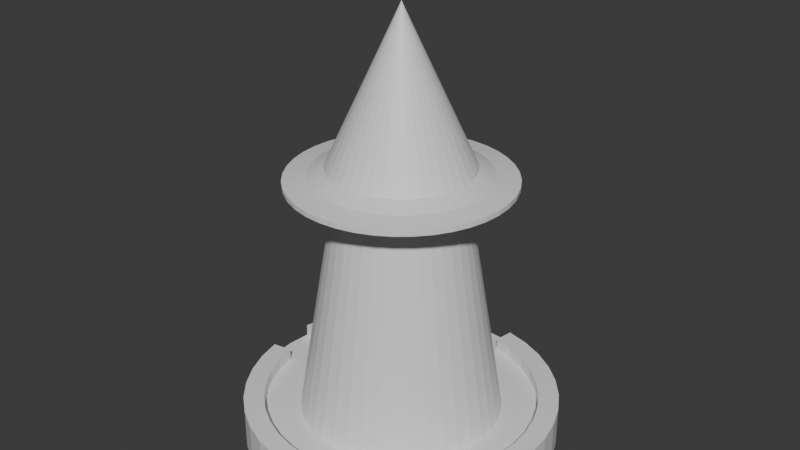 # Source: main_tower.blend  (saved by Blender 4.2.66; exported with 4.5.12 LTS)
import bpy
from mathutils import Matrix  # noqa: F401  (used for matrix-valued properties, if any)

bpy.ops.wm.read_factory_settings(use_empty=True)
scene = bpy.context.scene
scene.name = 'Scene'

# ---- collections
col_collection = bpy.data.collections.new('Collection'); scene.collection.children.link(col_collection)

# ---- materials (node trees are filled in below, after node groups)
mat_material_001 = bpy.data.materials.new('Material.001')

# ---- material node trees
mat_material_001.use_nodes = True; mat_material_001.node_tree.nodes.clear()
_N = mat_material_001.node_tree.nodes; _L = mat_material_001.node_tree.links
n0 = _N.new('ShaderNodeBsdfPrincipled'); n0.name = 'Principled BSDF'; n0.location = (100, 308)
n1 = _N.new('ShaderNodeOutputMaterial'); n1.name = 'Material Output'; n1.location = (390, 308)
_L.new(n0.outputs[0], n1.inputs[0])
n1.is_active_output = True

# ---- world
world_world = bpy.data.worlds.new('World'); scene.world = world_world
world_world.use_nodes = True; world_world.node_tree.nodes.clear()
_N = world_world.node_tree.nodes; _L = world_world.node_tree.links
n0 = _N.new('ShaderNodeOutputWorld'); n0.name = 'World Output'; n0.location = (300, 300)
n1 = _N.new('ShaderNodeBackground'); n1.name = 'Background'; n1.location = (10, 300)
n1.inputs[0].default_value = (0.05088, 0.05088, 0.05088, 1.0)
_L.new(n1.outputs[0], n0.inputs[0])
n0.is_active_output = True
world_world.color = (0.05088, 0.05088, 0.05088)
world_world.sun_shadow_jitter_overblur = 0.0

# ---- meshes
me_cone = bpy.data.meshes.new('Cone')
me_cone.from_pydata([(-0.1268, 0.8004, 0.1778), (-0.1268, 0.8004, 0.02235), (-0.2504, 0.7708, 0.1778), (-0.2504, 0.7708, 0.02235), (-0.3679, 0.7221, 0.1778), (-0.3679, 0.7221, 0.02235), (-0.4763, 0.6556, 0.1778), (-0.4763, 0.6556, 0.02235), (-0.5731, 0.5731, 0.1778), (-0.5731, 0.5731, 0.02235), (-0.6556, 0.4764, 0.1778), (-0.6556, 0.4764, 0.02235), (-0.7221, 0.3679, 0.1778), (-0.7221, 0.3679, 0.02235), (-0.7708, 0.2504, 0.1778), (-0.7708, 0.2504, 0.02235), (-0.8004, 0.1268, 0.1778), (-0.8004, 0.1268, 0.02235), (-0.8104, 9.345e-08, 0.1778), (-0.8104, 9.345e-08, 0.02235), (-0.8004, -0.1268, 0.1778), (-0.8004, -0.1268, 0.02235), (-0.7708, -0.2504, 0.1778), (-0.7708, -0.2504, 0.02235), (-0.7221, -0.3679, 0.1778), (-0.7221, -0.3679, 0.02235), (-0.6556, -0.4764, 0.1778), (-0.6556, -0.4764, 0.02235), (-0.5731, -0.5731, 0.1778), (-0.5731, -0.5731, 0.02235), (-0.4763, -0.6556, 0.1778), (-0.4763, -0.6556, 0.02235), (-0.3679, -0.7221, 0.1778), (-0.3679, -0.7221, 0.02235), (-0.2504, -0.7708, 0.1778), (-0.2504, -0.7708, 0.02235), (-0.1268, -0.8004, 0.1778), (-0.1268, -0.8004, 0.02235), (9.272e-07, -0.8104, 0.1778), (9.272e-07, -0.8104, 0.02235), (0.1268, -0.8004, 0.1778), (0.1268, -0.8004, 0.02235), (0.2504, -0.7708, 0.1778), (0.2504, -0.7708, 0.02235), (0.3679, -0.7221, 0.1778), (0.3679, -0.7221, 0.02235), (0.4764, -0.6556, 0.1778), (0.4764, -0.6556, 0.02235), (0.5731, -0.5731, 0.1778), (0.5731, -0.5731, 0.02235), (0.6556, -0.4764, 0.1778), (0.6556, -0.4764, 0.02235), (0.7221, -0.3679, 0.1778), (0.7221, -0.3679, 0.02235), (0.7708, -0.2504, 0.1778), (0.7708, -0.2504, 0.02235), (0.8004, -0.1268, 0.1778), (0.8004, -0.1268, 0.02235), (0.8104, 9.345e-08, 0.1778), (0.8104, 9.345e-08, 0.02235), (0.8004, 0.1268, 0.1778), (0.8004, 0.1268, 0.02235), (0.7708, 0.2504, 0.1778), (0.7708, 0.2504, 0.02235), (0.7221, 0.3679, 0.1778), (0.7221, 0.3679, 0.02235), (0.6556, 0.4764, 0.1778), (0.6556, 0.4764, 0.02235), (0.5731, 0.5731, 0.1778), (0.5731, 0.5731, 0.02235), (0.4764, 0.6556, 0.1778), (0.4764, 0.6556, 0.02235), (0.3679, 0.7221, 0.1778), (0.3679, 0.7221, 0.02235), (0.2504, 0.7708, 0.1778), (0.2504, 0.7708, 0.02235), (0.1268, 0.8004, 0.1778), (0.1268, 0.8004, 0.02235), (9.272e-07, 0.8104, 0.1778), (9.272e-07, 0.8104, 0.02235), (9.257e-07, 0.7056, 0.1778), (-0.1104, 0.697, 0.1778), (-0.2181, 0.6711, 0.1778), (-0.3204, 0.6287, 0.1778), (-0.4148, 0.5709, 0.1778), (-0.499, 0.499, 0.1778), (-0.5709, 0.4148, 0.1778), (-0.6287, 0.3204, 0.1778), (-0.6711, 0.2181, 0.1778), (-0.6969, 0.1104, 0.1778), (-0.7056, 9.023e-08, 0.1778), (-0.6969, -0.1104, 0.1778), (-0.6711, -0.2181, 0.1778), (-0.6287, -0.3204, 0.1778), (-0.5709, -0.4148, 0.1778), (-0.499, -0.499, 0.1778), (-0.4148, -0.5709, 0.1778), (-0.3204, -0.6287, 0.1778), (-0.2181, -0.6711, 0.1778), (-0.1104, -0.697, 0.1778), (9.257e-07, -0.7056, 0.1778), (0.1104, -0.697, 0.1778), (0.2181, -0.6711, 0.1778), (0.3204, -0.6287, 0.1778), (0.4148, -0.5709, 0.1778), (0.499, -0.499, 0.1778), (0.5709, -0.4148, 0.1778), (0.6287, -0.3204, 0.1778), (0.6711, -0.2181, 0.1778), (0.697, -0.1104, 0.1778), (0.7056, 9.023e-08, 0.1778), (0.697, 0.1104, 0.1778), (0.6711, 0.2181, 0.1778), (0.6287, 0.3204, 0.1778), (0.5709, 0.4148, 0.1778), (0.499, 0.499, 0.1778), (0.4148, 0.5709, 0.1778), (0.3204, 0.6287, 0.1778), (0.2181, 0.6711, 0.1778), (0.1104, 0.697, 0.1778), (0.1453, -0.4471, 0.4812), (-0.1268, 0.8004, 0.2399), (-0.2504, 0.7708, 0.2399), (-0.3679, 0.7221, 0.2399), (-0.4763, 0.6556, 0.2399), (-0.5731, 0.5731, 0.2399), (-0.6556, 0.4764, 0.2399), (-0.7221, 0.3679, 0.2399), (-0.7708, 0.2504, 0.2399), (-0.8004, 0.1268, 0.2399), (0.3324, 0.3324, 0.4812), (-0.8004, -0.1268, 0.2399), (-0.7708, -0.2504, 0.2399), (-0.7221, -0.3679, 0.2399), (-0.6556, -0.4764, 0.2399), (-0.5731, -0.5731, 0.2399), (-0.4763, -0.6556, 0.2399), (-0.3679, -0.7221, 0.2399), (-0.2504, -0.7708, 0.2399), (-0.1268, -0.8004, 0.2399), (9.272e-07, -0.8104, 0.2399), (0.1268, -0.8004, 0.2399), (0.2504, -0.7708, 0.2399), (0.3679, -0.7221, 0.2399), (0.4764, -0.6556, 0.2399), (0.5731, -0.5731, 0.2399), (0.6556, -0.4764, 0.2399), (0.7221, -0.3679, 0.2399), (0.7708, -0.2504, 0.2399), (0.8004, -0.1268, 0.2399), (0.8104, 9.345e-08, 0.2399), (0.8004, 0.1268, 0.2399), (0.7708, 0.2504, 0.2399), (0.7221, 0.3679, 0.2399), (0.6556, 0.4764, 0.2399), (0.5731, 0.5731, 0.2399), (0.4764, 0.6556, 0.2399), (0.3679, 0.7221, 0.2399), (0.2504, 0.7708, 0.2399), (0.1268, 0.8004, 0.2399), (0.2134, -0.4188, 0.4812), (-0.1104, 0.697, 0.2399), (-0.2181, 0.6711, 0.2399), (-0.3204, 0.6287, 0.2399), (-0.4148, 0.5709, 0.2399), (-0.499, 0.499, 0.2399), (-0.5709, 0.4148, 0.2399), (-0.6287, 0.3204, 0.2399), (-0.6711, 0.2181, 0.2399), (-0.6969, 0.1104, 0.2399), (0.2763, 0.3803, 0.4812), (-0.6969, -0.1104, 0.2399), (-0.6711, -0.2181, 0.2399), (-0.6287, -0.3204, 0.2399), (-0.5709, -0.4148, 0.2399), (-0.499, -0.499, 0.2399), (-0.4148, -0.5709, 0.2399), (-0.3204, -0.6287, 0.2399), (-0.2181, -0.6711, 0.2399), (-0.1104, -0.697, 0.2399), (9.257e-07, -0.7056, 0.2399), (0.1104, -0.697, 0.2399), (0.2181, -0.6711, 0.2399), (0.3204, -0.6287, 0.2399), (0.4148, -0.5709, 0.2399), (0.499, -0.499, 0.2399), (0.5709, -0.4148, 0.2399), (0.6287, -0.3204, 0.2399), (0.6711, -0.2181, 0.2399), (0.697, -0.1104, 0.2399), (0.7056, 9.023e-08, 0.2399), (0.697, 0.1104, 0.2399), (0.6711, 0.2181, 0.2399), (0.6287, 0.3204, 0.2399), (0.5709, 0.4148, 0.2399), (0.499, 0.499, 0.2399), (0.4148, 0.5709, 0.2399), (0.3204, 0.6287, 0.2399), (0.2181, 0.6711, 0.2399), (0.1104, 0.697, 0.2399), (9.282e-07, 0.5667, 0.1778), (-0.08865, 0.5597, 0.1778), (-0.1751, 0.539, 0.1778), (-0.2573, 0.505, 0.1778), (-0.3331, 0.4585, 0.1778), (-0.4007, 0.4007, 0.1778), (-0.4585, 0.3331, 0.1778), (-0.505, 0.2573, 0.1778), (-0.539, 0.1751, 0.1778), (-0.5597, 0.08866, 0.1778), (-0.5667, 9.153e-08, 0.1778), (-0.5597, -0.08866, 0.1778), (-0.539, -0.1751, 0.1778), (-0.505, -0.2573, 0.1778), (-0.4585, -0.3331, 0.1778), (-0.4007, -0.4007, 0.1778), (-0.3331, -0.4585, 0.1778), (-0.2573, -0.505, 0.1778), (-0.1751, -0.539, 0.1778), (-0.08865, -0.5597, 0.1778), (9.282e-07, -0.5667, 0.1778), (0.08866, -0.5597, 0.1778), (0.1751, -0.539, 0.1778), (0.2573, -0.505, 0.1778), (0.3331, -0.4585, 0.1778), (0.4007, -0.4007, 0.1778), (0.4585, -0.3331, 0.1778), (0.505, -0.2573, 0.1778), (0.539, -0.1751, 0.1778), (0.5597, -0.08866, 0.1778), (0.5667, 9.153e-08, 0.1778), (0.5597, 0.08866, 0.1778), (0.539, 0.1751, 0.1778), (0.505, 0.2573, 0.1778), (0.4585, 0.3331, 0.1778), (0.4007, 0.4007, 0.1778), (0.3331, 0.4585, 0.1778), (0.2573, 0.505, 0.1778), (0.1751, 0.539, 0.1778), (0.08866, 0.5597, 0.1778), (9.289e-07, 0.5205, 0.1778), (-0.08142, 0.5141, 0.1778), (-0.1608, 0.495, 0.1778), (-0.2363, 0.4638, 0.1778), (-0.3059, 0.4211, 0.1778), (-0.368, 0.368, 0.1778), (-0.4211, 0.3059, 0.1778), (-0.4638, 0.2363, 0.1778), (-0.495, 0.1608, 0.1778), (-0.5141, 0.08142, 0.1778), (-0.5205, 9.063e-08, 0.1778), (-0.5141, -0.08142, 0.1778), (-0.495, -0.1608, 0.1778), (-0.4638, -0.2363, 0.1778), (-0.4211, -0.3059, 0.1778), (-0.368, -0.368, 0.1778), (-0.3059, -0.4211, 0.1778), (-0.2363, -0.4638, 0.1778), (-0.1608, -0.495, 0.1778), (-0.08142, -0.5141, 0.1778), (9.289e-07, -0.5205, 0.1778), (0.08142, -0.5141, 0.1778), (0.1608, -0.495, 0.1778), (0.2363, -0.4638, 0.1778), (0.3059, -0.4211, 0.1778), (0.368, -0.368, 0.1778), (0.4211, -0.3059, 0.1778), (0.4638, -0.2363, 0.1778), (0.495, -0.1608, 0.1778), (0.5141, -0.08142, 0.1778), (0.5205, 9.063e-08, 0.1778), (0.5141, 0.08142, 0.1778), (0.495, 0.1608, 0.1778), (0.4638, 0.2363, 0.1778), (0.4211, 0.3059, 0.1778), (0.368, 0.368, 0.1778), (0.3059, 0.4211, 0.1778), (0.2363, 0.4638, 0.1778), (0.1608, 0.495, 0.1778), (0.08142, 0.5141, 0.1778), (9.249e-07, 0.3358, 1.289), (-0.05253, 0.3317, 1.289), (-0.1038, 0.3194, 1.289), (-0.1524, 0.2992, 1.289), (-0.1974, 0.2717, 1.289), (-0.2374, 0.2374, 1.289), (-0.2717, 0.1974, 1.289), (-0.2992, 0.1524, 1.289), (-0.3193, 0.1038, 1.289), (-0.3316, 0.05253, 1.289), (-0.3358, 9.284e-08, 1.289), (-0.3316, -0.05253, 1.289), (-0.3193, -0.1038, 1.289), (-0.2992, -0.1524, 1.289), (-0.2717, -0.1974, 1.289), (-0.2374, -0.2374, 1.289), (-0.1974, -0.2717, 1.289), (-0.1524, -0.2992, 1.289), (-0.1038, -0.3194, 1.289), (-0.05253, -0.3317, 1.289), (9.249e-07, -0.3358, 1.289), (0.05253, -0.3317, 1.289), (0.1038, -0.3194, 1.289), (0.1524, -0.2992, 1.289), (0.1974, -0.2717, 1.289), (0.2374, -0.2374, 1.289), (0.2717, -0.1974, 1.289), (0.2992, -0.1524, 1.289), (0.3194, -0.1038, 1.289), (0.3317, -0.05253, 1.289), (0.3358, 9.284e-08, 1.289), (0.3317, 0.05253, 1.289), (0.3194, 0.1038, 1.289), (0.2992, 0.1524, 1.289), (0.2717, 0.1974, 1.289), (0.2374, 0.2374, 1.289), (0.1974, 0.2717, 1.289), (0.1524, 0.2992, 1.289), (0.1038, 0.3194, 1.289), (0.05253, 0.3317, 1.289), (9.249e-07, 0.3486, 1.351), (-0.05453, 0.3443, 1.351), (-0.1077, 0.3315, 1.351), (-0.1583, 0.3106, 1.351), (-0.2049, 0.282, 1.351), (-0.2465, 0.2465, 1.351), (-0.282, 0.2049, 1.351), (-0.3106, 0.1583, 1.351), (-0.3315, 0.1077, 1.351), (-0.3443, 0.05453, 1.351), (-0.3486, 9.306e-08, 1.351), (-0.3443, -0.05453, 1.351), (-0.3315, -0.1077, 1.351), (-0.3106, -0.1583, 1.351), (-0.282, -0.2049, 1.351), (-0.2465, -0.2465, 1.351), (-0.2049, -0.282, 1.351), (-0.1583, -0.3106, 1.351), (-0.1077, -0.3315, 1.351), (-0.05453, -0.3443, 1.351), (9.249e-07, -0.3486, 1.351), (0.05453, -0.3443, 1.351), (0.1077, -0.3315, 1.351), (0.1583, -0.3106, 1.351), (0.2049, -0.282, 1.351), (0.2465, -0.2465, 1.351), (0.282, -0.2049, 1.351), (0.3106, -0.1583, 1.351), (0.3315, -0.1077, 1.351), (0.3443, -0.05453, 1.351), (0.3486, 9.306e-08, 1.351), (0.3443, 0.05453, 1.351), (0.3315, 0.1077, 1.351), (0.3106, 0.1583, 1.351), (0.282, 0.2049, 1.351), (0.2465, 0.2465, 1.351), (0.2049, 0.282, 1.351), (0.1583, 0.3106, 1.351), (0.1077, 0.3315, 1.351), (0.05453, 0.3443, 1.351), (9.235e-07, 0.3486, 1.421), (-0.05453, 0.3443, 1.421), (-0.1077, 0.3315, 1.421), (-0.1583, 0.3106, 1.421), (-0.2049, 0.282, 1.421), (-0.2465, 0.2465, 1.421), (-0.282, 0.2049, 1.421), (-0.3106, 0.1583, 1.421), (-0.3315, 0.1077, 1.421), (-0.3443, 0.05453, 1.421), (-0.3486, 9.306e-08, 1.421), (-0.3443, -0.05453, 1.421), (-0.3315, -0.1077, 1.421), (-0.3106, -0.1583, 1.421), (-0.282, -0.2049, 1.421), (-0.2465, -0.2465, 1.421), (-0.2049, -0.282, 1.421), (-0.1583, -0.3106, 1.421), (-0.1077, -0.3315, 1.421), (-0.05453, -0.3443, 1.421), (9.235e-07, -0.3486, 1.421), (0.05453, -0.3443, 1.421), (0.1077, -0.3315, 1.421), (0.1583, -0.3106, 1.421), (0.2049, -0.282, 1.421), (0.2465, -0.2465, 1.421), (0.282, -0.2049, 1.421), (0.3106, -0.1583, 1.421), (0.3315, -0.1077, 1.421), (0.3443, -0.05453, 1.421), (0.3486, 9.306e-08, 1.421), (0.3443, 0.05453, 1.421), (0.3315, 0.1077, 1.421), (0.3106, 0.1583, 1.421), (0.282, 0.2049, 1.421), (0.2465, 0.2465, 1.421), (0.2049, 0.282, 1.421), (0.1583, 0.3106, 1.421), (0.1077, 0.3315, 1.421), (0.05453, 0.3443, 1.421), (9.289e-07, 0.5617, 1.421), (-0.08787, 0.5548, 1.421), (-0.1736, 0.5342, 1.421), (-0.255, 0.5005, 1.421), (-0.3302, 0.4544, 1.421), (-0.3972, 0.3972, 1.421), (-0.4544, 0.3302, 1.421), (-0.5005, 0.255, 1.421), (-0.5342, 0.1736, 1.421), (-0.5548, 0.08787, 1.421), (-0.5617, 9.665e-08, 1.421), (-0.5548, -0.08787, 1.421), (-0.5342, -0.1736, 1.421), (-0.5005, -0.255, 1.421), (-0.4544, -0.3302, 1.421), (-0.3972, -0.3972, 1.421), (-0.3302, -0.4544, 1.421), (-0.255, -0.5005, 1.421), (-0.1736, -0.5342, 1.421), (-0.08787, -0.5548, 1.421), (9.289e-07, -0.5617, 1.421), (0.08787, -0.5548, 1.421), (0.1736, -0.5342, 1.421), (0.255, -0.5005, 1.421), (0.3302, -0.4544, 1.421), (0.3972, -0.3972, 1.421), (0.4544, -0.3302, 1.421), (0.5005, -0.255, 1.421), (0.5342, -0.1736, 1.421), (0.5548, -0.08787, 1.421), (0.5617, 9.665e-08, 1.421), (0.5548, 0.08787, 1.421), (0.5342, 0.1736, 1.421), (0.5005, 0.255, 1.421), (0.4544, 0.3302, 1.421), (0.3972, 0.3972, 1.421), (0.3302, 0.4544, 1.421), (0.255, 0.5005, 1.421), (0.1736, 0.5342, 1.421), (0.08787, 0.5548, 1.421), (9.263e-07, 0.5617, 1.446), (-0.08787, 0.5548, 1.446), (-0.1736, 0.5342, 1.446), (-0.255, 0.5005, 1.446), (-0.3302, 0.4544, 1.446), (-0.3972, 0.3972, 1.446), (-0.4544, 0.3302, 1.446), (-0.5005, 0.255, 1.446), (-0.5342, 0.1736, 1.446), (-0.5548, 0.08787, 1.446), (-0.5617, 9.665e-08, 1.446), (-0.5548, -0.08787, 1.446), (-0.5342, -0.1736, 1.446), (-0.5005, -0.255, 1.446), (-0.4544, -0.3302, 1.446), (-0.3972, -0.3972, 1.446), (-0.3302, -0.4544, 1.446), (-0.255, -0.5005, 1.446), (-0.1736, -0.5342, 1.446), (-0.08787, -0.5548, 1.446), (9.263e-07, -0.5617, 1.446), (0.08787, -0.5548, 1.446), (0.1736, -0.5342, 1.446), (0.255, -0.5005, 1.446), (0.3302, -0.4544, 1.446), (0.3972, -0.3972, 1.446), (0.4544, -0.3302, 1.446), (0.5005, -0.255, 1.446), (0.5342, -0.1736, 1.446), (0.5548, -0.08787, 1.446), (0.5617, 9.665e-08, 1.446), (0.5548, 0.08787, 1.446), (0.5342, 0.1736, 1.446), (0.5005, 0.255, 1.446), (0.4544, 0.3302, 1.446), (0.3972, 0.3972, 1.446), (0.3302, 0.4544, 1.446), (0.255, 0.5005, 1.446), (0.1736, 0.5342, 1.446), (0.08787, 0.5548, 1.446), (9.273e-07, 0.4461, 1.463), (-0.06978, 0.4406, 1.463), (-0.1378, 0.4242, 1.463), (-0.2025, 0.3975, 1.463), (-0.2622, 0.3609, 1.463), (-0.3154, 0.3154, 1.463), (-0.3609, 0.2622, 1.463), (-0.3975, 0.2025, 1.463), (-0.4242, 0.1378, 1.463), (-0.4406, 0.06978, 1.463), (-0.4461, 9.179e-08, 1.463), (-0.4406, -0.06978, 1.463), (-0.4242, -0.1378, 1.463), (-0.3975, -0.2025, 1.463), (-0.3609, -0.2622, 1.463), (-0.3154, -0.3154, 1.463), (-0.2622, -0.3609, 1.463), (-0.2025, -0.3975, 1.463), (-0.1378, -0.4242, 1.463), (-0.06978, -0.4406, 1.463), (9.273e-07, -0.4461, 1.463), (0.06978, -0.4406, 1.463), (0.1378, -0.4242, 1.463), (0.2025, -0.3975, 1.463), (0.2622, -0.3609, 1.463), (0.3154, -0.3154, 1.463), (0.3609, -0.2622, 1.463), (0.3975, -0.2025, 1.463), (0.4242, -0.1378, 1.463), (0.4406, -0.06978, 1.463), (0.4461, 9.179e-08, 1.463), (0.4406, 0.06978, 1.463), (0.4242, 0.1378, 1.463), (0.3975, 0.2025, 1.463), (0.3609, 0.2622, 1.463), (0.3154, 0.3154, 1.463), (0.2622, 0.3609, 1.463), (0.2025, 0.3975, 1.463), (0.1378, 0.4242, 1.463), (0.06978, 0.4406, 1.463), (9.255e-07, 0.363, 1.501), (-0.05679, 0.3586, 1.501), (-0.1122, 0.3453, 1.501), (-0.1648, 0.3235, 1.501), (-0.2134, 0.2937, 1.501), (-0.2567, 0.2567, 1.501), (-0.2937, 0.2134, 1.501), (-0.3235, 0.1648, 1.501), (-0.3453, 0.1122, 1.501), (-0.3586, 0.05679, 1.501), (-0.363, 8.829e-08, 1.501), (-0.3586, -0.05679, 1.501), (-0.3453, -0.1122, 1.501), (-0.3235, -0.1648, 1.501), (-0.2937, -0.2134, 1.501), (-0.2567, -0.2567, 1.501), (-0.2134, -0.2937, 1.501), (-0.1648, -0.3235, 1.501), (-0.1122, -0.3453, 1.501), (-0.05679, -0.3586, 1.501), (9.255e-07, -0.363, 1.501), (0.05679, -0.3586, 1.501), (0.1122, -0.3453, 1.501), (0.1648, -0.3235, 1.501), (0.2134, -0.2937, 1.501), (0.2567, -0.2567, 1.501), (0.2937, -0.2134, 1.501), (0.3235, -0.1648, 1.501), (0.3453, -0.1122, 1.501), (0.3586, -0.05679, 1.501), (0.363, 8.829e-08, 1.501), (0.3586, 0.05679, 1.501), (0.3453, 0.1122, 1.501), (0.3235, 0.1648, 1.501), (0.2937, 0.2134, 1.501), (0.2567, 0.2567, 1.501), (0.2134, 0.2937, 1.501), (0.1648, 0.3235, 1.501), (0.1122, 0.3453, 1.501), (0.05679, 0.3586, 1.501), (9.152e-07, 7.525e-08, 2.286), (0.2153, -0.4226, 0.4557), (0.2153, 0.4226, 0.4557), (0.2788, -0.3837, 0.4557), (-0.4471, 0.1453, 0.4812), (0.07354, -0.4643, 0.4812), (0.3803, 0.2763, 0.4812), (-0.4188, 0.2134, 0.4812), (9.278e-07, -0.4701, 0.4812), (0.4188, 0.2134, 0.4812), (-0.3803, 0.2763, 0.4812), (-0.07353, -0.4643, 0.4812), (0.4471, 0.1453, 0.4812), (-0.3324, 0.3324, 0.4812), (-0.1453, -0.4471, 0.4812), (0.4643, 0.07353, 0.4812), (-0.2763, 0.3803, 0.4812), (-0.2134, -0.4188, 0.4812), (0.4701, 9.123e-08, 0.4812), (-0.2134, 0.4188, 0.4812), (-0.2763, -0.3803, 0.4812), (0.4643, -0.07353, 0.4812), (-0.1453, 0.4471, 0.4812), (-0.3324, -0.3324, 0.4812), (0.4471, -0.1453, 0.4812), (-0.07353, 0.4643, 0.4812), (-0.3803, -0.2763, 0.4812), (0.4188, -0.2134, 0.4812), (9.278e-07, 0.4701, 0.4812), (-0.4188, -0.2134, 0.4812), (0.3803, -0.2763, 0.4812), (0.07354, 0.4643, 0.4812), (-0.4471, -0.1453, 0.4812), (0.3324, -0.3324, 0.4812), (0.1453, 0.4471, 0.4812), (-0.4643, -0.07353, 0.4812), (0.2763, -0.3803, 0.4812), (0.2134, 0.4188, 0.4812), (-0.4643, 0.07353, 0.4812), (-0.4701, 9.123e-08, 0.4812), (0.2788, 0.3837, 0.4557), (-0.4743, 9.118e-08, 0.4557), (0.3354, 0.3354, 0.4557), (0.1466, -0.4511, 0.4557), (-0.4685, 0.0742, 0.4557), (-0.4511, 0.1466, 0.4557), (0.0742, -0.4685, 0.4557), (0.3837, 0.2788, 0.4557), (-0.4226, 0.2153, 0.4557), (9.279e-07, -0.4743, 0.4557), (0.4226, 0.2153, 0.4557), (-0.0742, -0.4685, 0.4557), (0.4511, 0.1466, 0.4557), (-0.1466, -0.4511, 0.4557), (0.4685, 0.0742, 0.4557), (-0.2153, -0.4226, 0.4557), (0.4743, 9.118e-08, 0.4557), (-0.2153, 0.4226, 0.4557), (-0.2788, -0.3837, 0.4557), (0.4685, -0.0742, 0.4557), (-0.1466, 0.4511, 0.4557), (-0.3354, -0.3354, 0.4557), (0.4511, -0.1466, 0.4557), (-0.0742, 0.4685, 0.4557), (-0.3837, -0.2788, 0.4557), (0.4226, -0.2153, 0.4557), (9.279e-07, 0.4743, 0.4557), (-0.4226, -0.2153, 0.4557), (0.3837, -0.2788, 0.4557), (0.0742, 0.4685, 0.4557), (-0.4511, -0.1466, 0.4557), (0.3354, -0.3354, 0.4557), (0.1466, 0.4511, 0.4557), (-0.4685, -0.0742, 0.4557), (9.272e-07, 0.8771, 0.07416), (9.272e-07, 0.866, 0.09143), (-0.1268, 0.9004, 0.02235), (9.272e-07, 0.9104, 0.02235), (9.272e-07, 0.8549, 0.1087), (0.1268, 0.9004, 0.02235), (9.272e-07, 0.8437, 0.126), (-0.9004, 0.1268, 0.02235), (9.272e-07, 0.8326, 0.1432), (-0.9104, 9.307e-08, 0.02235), (9.272e-07, 0.8215, 0.1605), (-0.9004, -0.1268, 0.02235), (9.272e-07, 0.8882, 0.05689), (9.272e-07, 0.8993, 0.03962), (-0.1268, 0.8116, 0.1605), (-0.1268, 0.8227, 0.1432), (-0.1268, 0.8338, 0.126), (-0.1268, 0.8449, 0.1087), (-0.1268, 0.856, 0.09143), (-0.1268, 0.8671, 0.07416), (-0.1268, 0.8782, 0.05689), (-0.1268, 0.8893, 0.03962), (0.1268, 0.8116, 0.1605), (0.1268, 0.8227, 0.1432), (0.1268, 0.8338, 0.126), (0.1268, 0.8449, 0.1087), (0.1268, 0.856, 0.09143), (0.1268, 0.8671, 0.07416), (0.1268, 0.8782, 0.05689), (0.1268, 0.8893, 0.03962), (-0.8115, -0.1268, 0.1605), (-0.8227, -0.1268, 0.1432), (-0.8338, -0.1268, 0.126), (-0.8449, -0.1268, 0.1087), (-0.856, -0.1268, 0.09143), (-0.8671, -0.1268, 0.07416), (-0.8782, -0.1268, 0.05689), (-0.8893, -0.1268, 0.03962), (-0.8215, 9.34e-08, 0.1605), (-0.8326, 9.336e-08, 0.1432), (-0.8437, 9.332e-08, 0.126), (-0.8549, 9.328e-08, 0.1087), (-0.866, 9.324e-08, 0.09143), (-0.8771, 9.32e-08, 0.07416), (-0.8882, 9.315e-08, 0.05689), (-0.8993, 9.311e-08, 0.03962), (-0.8115, 0.1268, 0.1605), (-0.8227, 0.1268, 0.1432), (-0.8338, 0.1268, 0.126), (-0.8449, 0.1268, 0.1087), (-0.856, 0.1268, 0.09143), (-0.8671, 0.1268, 0.07416), (-0.8782, 0.1268, 0.05689), (-0.8893, 0.1268, 0.03962)], [], [(4, 6, 124, 123), (658, 659, 638, 640), (3, 2, 0, 1), (1, 79, 77, 75, 73, 71, 69, 67, 65, 63, 61, 59, 57, 55, 53, 51, 49, 47, 45, 43, 41, 39, 37, 35, 33, 31, 29, 27, 25, 23, 21, 19, 17, 15, 13, 11, 9, 7, 5, 3), (5, 4, 2, 3), (7, 6, 4, 5), (9, 8, 6, 7), (11, 10, 8, 9), (13, 12, 10, 11), (15, 14, 12, 13), (17, 16, 14, 15), (19, 21, 645, 643), (17, 641, 687, 686, 685, 684, 683, 682, 681, 680, 16), (23, 22, 20, 21), (25, 24, 22, 23), (27, 26, 24, 25), (29, 28, 26, 27), (31, 30, 28, 29), (33, 32, 30, 31), (35, 34, 32, 33), (37, 36, 34, 35), (39, 38, 36, 37), (41, 40, 38, 39), (43, 42, 40, 41), (45, 44, 42, 43), (47, 46, 44, 45), (49, 48, 46, 47), (51, 50, 48, 49), (53, 52, 50, 51), (55, 54, 52, 53), (57, 56, 54, 55), (59, 58, 56, 57), (61, 60, 58, 59), (63, 62, 60, 61), (65, 64, 62, 63), (67, 66, 64, 65), (69, 68, 66, 67), (71, 70, 68, 69), (73, 72, 70, 71), (75, 74, 72, 73), (77, 76, 74, 75), (657, 658, 640, 642), (102, 103, 223, 222), (101, 100, 180, 181), (56, 58, 150, 149), (100, 99, 179, 180), (38, 40, 141, 140), (99, 98, 178, 179), (20, 22, 132, 131), (72, 74, 158, 157), (2, 4, 123, 122), (98, 97, 177, 178), (54, 56, 149, 148), (97, 96, 176, 177), (36, 38, 140, 139), (96, 95, 175, 176), (606, 603, 120, 565), (70, 72, 157, 156), (0, 2, 122, 121), (95, 94, 174, 175), (52, 54, 148, 147), (94, 93, 173, 174), (608, 605, 564, 567), (34, 36, 139, 138), (93, 92, 172, 173), (605, 604, 598, 564), (119, 118, 198, 199), (68, 70, 156, 155), (607, 602, 130, 566), (92, 91, 171, 172), (118, 117, 197, 198), (50, 52, 147, 146), (20, 131, 171, 91), (117, 116, 196, 197), (32, 34, 138, 137), (20, 91, 90, 18), (14, 16, 129, 128), (116, 115, 195, 196), (66, 68, 155, 154), (89, 88, 168, 169), (115, 114, 194, 195), (48, 50, 146, 145), (136, 137, 177, 176), (145, 146, 186, 185), (154, 155, 195, 194), (123, 124, 164, 163), (132, 133, 173, 172), (141, 142, 182, 181), (150, 151, 191, 190), (128, 129, 169, 168), (0, 121, 161, 81), (137, 138, 178, 177), (146, 147, 187, 186), (155, 156, 196, 195), (124, 125, 165, 164), (133, 134, 174, 173), (142, 143, 183, 182), (151, 152, 192, 191), (0, 81, 80, 78), (18, 90, 89, 16), (138, 139, 179, 178), (147, 148, 188, 187), (156, 157, 197, 196), (125, 126, 166, 165), (134, 135, 175, 174), (143, 144, 184, 183), (152, 153, 193, 192), (121, 122, 162, 161), (16, 89, 169, 129), (139, 140, 180, 179), (148, 149, 189, 188), (157, 158, 198, 197), (126, 127, 167, 166), (135, 136, 176, 175), (144, 145, 185, 184), (153, 154, 194, 193), (122, 123, 163, 162), (131, 132, 172, 171), (140, 141, 181, 180), (149, 150, 190, 189), (158, 159, 199, 198), (127, 128, 168, 167), (74, 76, 159, 158), (22, 24, 133, 132), (102, 101, 181, 182), (40, 42, 142, 141), (103, 102, 182, 183), (58, 60, 151, 150), (104, 103, 183, 184), (6, 8, 125, 124), (24, 26, 134, 133), (105, 104, 184, 185), (78, 80, 119, 76), (42, 44, 143, 142), (106, 105, 185, 186), (60, 62, 152, 151), (107, 106, 186, 187), (8, 10, 126, 125), (199, 159, 76, 119), (26, 28, 135, 134), (108, 107, 187, 188), (82, 81, 161, 162), (44, 46, 144, 143), (109, 108, 188, 189), (83, 82, 162, 163), (62, 64, 153, 152), (110, 109, 189, 190), (10, 12, 127, 126), (84, 83, 163, 164), (28, 30, 136, 135), (111, 110, 190, 191), (85, 84, 164, 165), (46, 48, 145, 144), (112, 111, 191, 192), (86, 85, 165, 166), (64, 66, 154, 153), (113, 112, 192, 193), (12, 14, 128, 127), (87, 86, 166, 167), (30, 32, 137, 136), (114, 113, 193, 194), (88, 87, 167, 168), (208, 209, 249, 248), (89, 90, 210, 209), (116, 117, 237, 236), (103, 104, 224, 223), (90, 91, 211, 210), (117, 118, 238, 237), (104, 105, 225, 224), (91, 92, 212, 211), (118, 119, 239, 238), (105, 106, 226, 225), (92, 93, 213, 212), (119, 80, 200, 239), (106, 107, 227, 226), (93, 94, 214, 213), (80, 81, 201, 200), (107, 108, 228, 227), (94, 95, 215, 214), (81, 82, 202, 201), (108, 109, 229, 228), (95, 96, 216, 215), (82, 83, 203, 202), (109, 110, 230, 229), (96, 97, 217, 216), (83, 84, 204, 203), (110, 111, 231, 230), (97, 98, 218, 217), (84, 85, 205, 204), (111, 112, 232, 231), (98, 99, 219, 218), (85, 86, 206, 205), (112, 113, 233, 232), (99, 100, 220, 219), (86, 87, 207, 206), (113, 114, 234, 233), (100, 101, 221, 220), (87, 88, 208, 207), (114, 115, 235, 234), (101, 102, 222, 221), (88, 89, 209, 208), (115, 116, 236, 235), (130, 170, 316, 315), (235, 236, 276, 275), (222, 223, 263, 262), (209, 210, 250, 249), (236, 237, 277, 276), (223, 224, 264, 263), (210, 211, 251, 250), (237, 238, 278, 277), (224, 225, 265, 264), (211, 212, 252, 251), (238, 239, 279, 278), (225, 226, 266, 265), (212, 213, 253, 252), (239, 200, 240, 279), (226, 227, 267, 266), (213, 214, 254, 253), (200, 201, 241, 240), (227, 228, 268, 267), (214, 215, 255, 254), (201, 202, 242, 241), (228, 229, 269, 268), (215, 216, 256, 255), (202, 203, 243, 242), (229, 230, 270, 269), (216, 217, 257, 256), (203, 204, 244, 243), (230, 231, 271, 270), (217, 218, 258, 257), (204, 205, 245, 244), (231, 232, 272, 271), (218, 219, 259, 258), (205, 206, 246, 245), (232, 233, 273, 272), (219, 220, 260, 259), (233, 234, 274, 273), (220, 221, 261, 260), (207, 208, 248, 247), (234, 235, 275, 274), (221, 222, 262, 261), (302, 303, 343, 342), (120, 160, 303, 302), (598, 599, 290, 289), (170, 597, 317, 316), (160, 596, 304, 303), (599, 595, 291, 290), (597, 594, 318, 317), (596, 593, 305, 304), (595, 592, 292, 291), (594, 591, 319, 318), (593, 590, 306, 305), (592, 589, 293, 292), (591, 588, 280, 319), (590, 587, 307, 306), (589, 586, 294, 293), (588, 585, 281, 280), (587, 584, 308, 307), (586, 583, 295, 294), (585, 582, 282, 281), (584, 581, 309, 308), (583, 580, 296, 295), (582, 579, 283, 282), (581, 578, 310, 309), (580, 577, 297, 296), (579, 576, 284, 283), (578, 575, 311, 310), (577, 574, 298, 297), (575, 572, 312, 311), (574, 571, 299, 298), (573, 570, 286, 285), (572, 569, 313, 312), (571, 568, 300, 299), (570, 567, 287, 286), (569, 566, 314, 313), (568, 565, 301, 300), (567, 564, 288, 287), (566, 130, 315, 314), (565, 120, 302, 301), (564, 598, 289, 288), (329, 330, 370, 369), (289, 290, 330, 329), (316, 317, 357, 356), (303, 304, 344, 343), (290, 291, 331, 330), (317, 318, 358, 357), (304, 305, 345, 344), (291, 292, 332, 331), (318, 319, 359, 358), (305, 306, 346, 345), (292, 293, 333, 332), (319, 280, 320, 359), (306, 307, 347, 346), (293, 294, 334, 333), (280, 281, 321, 320), (307, 308, 348, 347), (294, 295, 335, 334), (281, 282, 322, 321), (308, 309, 349, 348), (295, 296, 336, 335), (282, 283, 323, 322), (309, 310, 350, 349), (296, 297, 337, 336), (283, 284, 324, 323), (310, 311, 351, 350), (297, 298, 338, 337), (284, 285, 325, 324), (311, 312, 352, 351), (298, 299, 339, 338), (285, 286, 326, 325), (312, 313, 353, 352), (299, 300, 340, 339), (286, 287, 327, 326), (313, 314, 354, 353), (300, 301, 341, 340), (287, 288, 328, 327), (314, 315, 355, 354), (301, 302, 342, 341), (288, 289, 329, 328), (315, 316, 356, 355), (383, 384, 424, 423), (356, 357, 397, 396), (343, 344, 384, 383), (330, 331, 371, 370), (357, 358, 398, 397), (344, 345, 385, 384), (331, 332, 372, 371), (358, 359, 399, 398), (345, 346, 386, 385), (332, 333, 373, 372), (359, 320, 360, 399), (346, 347, 387, 386), (333, 334, 374, 373), (320, 321, 361, 360), (347, 348, 388, 387), (334, 335, 375, 374), (321, 322, 362, 361), (348, 349, 389, 388), (335, 336, 376, 375), (322, 323, 363, 362), (349, 350, 390, 389), (336, 337, 377, 376), (323, 324, 364, 363), (350, 351, 391, 390), (337, 338, 378, 377), (324, 325, 365, 364), (351, 352, 392, 391), (338, 339, 379, 378), (325, 326, 366, 365), (352, 353, 393, 392), (339, 340, 380, 379), (326, 327, 367, 366), (353, 354, 394, 393), (340, 341, 381, 380), (327, 328, 368, 367), (354, 355, 395, 394), (341, 342, 382, 381), (328, 329, 369, 368), (355, 356, 396, 395), (342, 343, 383, 382), (410, 411, 451, 450), (370, 371, 411, 410), (397, 398, 438, 437), (384, 385, 425, 424), (371, 372, 412, 411), (398, 399, 439, 438), (385, 386, 426, 425), (372, 373, 413, 412), (399, 360, 400, 439), (386, 387, 427, 426), (373, 374, 414, 413), (360, 361, 401, 400), (387, 388, 428, 427), (374, 375, 415, 414), (361, 362, 402, 401), (388, 389, 429, 428), (375, 376, 416, 415), (362, 363, 403, 402), (389, 390, 430, 429), (376, 377, 417, 416), (363, 364, 404, 403), (390, 391, 431, 430), (377, 378, 418, 417), (364, 365, 405, 404), (391, 392, 432, 431), (378, 379, 419, 418), (365, 366, 406, 405), (392, 393, 433, 432), (379, 380, 420, 419), (366, 367, 407, 406), (393, 394, 434, 433), (380, 381, 421, 420), (367, 368, 408, 407), (394, 395, 435, 434), (381, 382, 422, 421), (368, 369, 409, 408), (395, 396, 436, 435), (382, 383, 423, 422), (369, 370, 410, 409), (396, 397, 437, 436), (477, 478, 518, 517), (437, 438, 478, 477), (424, 425, 465, 464), (411, 412, 452, 451), (438, 439, 479, 478), (425, 426, 466, 465), (412, 413, 453, 452), (439, 400, 440, 479), (426, 427, 467, 466), (413, 414, 454, 453), (400, 401, 441, 440), (427, 428, 468, 467), (414, 415, 455, 454), (401, 402, 442, 441), (428, 429, 469, 468), (415, 416, 456, 455), (402, 403, 443, 442), (429, 430, 470, 469), (416, 417, 457, 456), (403, 404, 444, 443), (430, 431, 471, 470), (417, 418, 458, 457), (404, 405, 445, 444), (431, 432, 472, 471), (418, 419, 459, 458), (405, 406, 446, 445), (432, 433, 473, 472), (419, 420, 460, 459), (406, 407, 447, 446), (433, 434, 474, 473), (420, 421, 461, 460), (407, 408, 448, 447), (434, 435, 475, 474), (421, 422, 462, 461), (408, 409, 449, 448), (435, 436, 476, 475), (422, 423, 463, 462), (409, 410, 450, 449), (436, 437, 477, 476), (423, 424, 464, 463), (504, 505, 545, 544), (464, 465, 505, 504), (451, 452, 492, 491), (478, 479, 519, 518), (465, 466, 506, 505), (452, 453, 493, 492), (479, 440, 480, 519), (466, 467, 507, 506), (453, 454, 494, 493), (440, 441, 481, 480), (467, 468, 508, 507), (454, 455, 495, 494), (441, 442, 482, 481), (468, 469, 509, 508), (455, 456, 496, 495), (442, 443, 483, 482), (469, 470, 510, 509), (456, 457, 497, 496), (443, 444, 484, 483), (470, 471, 511, 510), (457, 458, 498, 497), (444, 445, 485, 484), (471, 472, 512, 511), (458, 459, 499, 498), (445, 446, 486, 485), (472, 473, 513, 512), (459, 460, 500, 499), (446, 447, 487, 486), (473, 474, 514, 513), (460, 461, 501, 500), (447, 448, 488, 487), (474, 475, 515, 514), (461, 462, 502, 501), (448, 449, 489, 488), (475, 476, 516, 515), (462, 463, 503, 502), (449, 450, 490, 489), (476, 477, 517, 516), (463, 464, 504, 503), (450, 451, 491, 490), (531, 532, 560), (491, 492, 532, 531), (518, 519, 559, 558), (505, 506, 546, 545), (492, 493, 533, 532), (519, 480, 520, 559), (506, 507, 547, 546), (493, 494, 534, 533), (480, 481, 521, 520), (507, 508, 548, 547), (494, 495, 535, 534), (481, 482, 522, 521), (508, 509, 549, 548), (495, 496, 536, 535), (482, 483, 523, 522), (509, 510, 550, 549), (496, 497, 537, 536), (483, 484, 524, 523), (510, 511, 551, 550), (497, 498, 538, 537), (484, 485, 525, 524), (511, 512, 552, 551), (498, 499, 539, 538), (485, 486, 526, 525), (512, 513, 553, 552), (499, 500, 540, 539), (486, 487, 527, 526), (513, 514, 554, 553), (500, 501, 541, 540), (487, 488, 528, 527), (514, 515, 555, 554), (501, 502, 542, 541), (488, 489, 529, 528), (515, 516, 556, 555), (502, 503, 543, 542), (489, 490, 530, 529), (516, 517, 557, 556), (503, 504, 544, 543), (490, 491, 531, 530), (517, 518, 558, 557), (273, 274, 607, 610), (558, 559, 560), (545, 546, 560), (532, 533, 560), (559, 520, 560), (546, 547, 560), (533, 534, 560), (520, 521, 560), (547, 548, 560), (534, 535, 560), (521, 522, 560), (548, 549, 560), (535, 536, 560), (522, 523, 560), (549, 550, 560), (536, 537, 560), (523, 524, 560), (550, 551, 560), (537, 538, 560), (524, 525, 560), (551, 552, 560), (538, 539, 560), (525, 526, 560), (552, 553, 560), (539, 540, 560), (526, 527, 560), (553, 554, 560), (540, 541, 560), (527, 528, 560), (554, 555, 560), (541, 542, 560), (528, 529, 560), (555, 556, 560), (542, 543, 560), (529, 530, 560), (556, 557, 560), (543, 544, 560), (530, 531, 560), (557, 558, 560), (544, 545, 560), (260, 261, 606, 609), (602, 600, 170, 130), (603, 561, 160, 120), (604, 601, 599, 598), (600, 562, 597, 170), (561, 563, 596, 160), (601, 633, 595, 599), (562, 632, 594, 597), (563, 631, 593, 596), (633, 630, 592, 595), (632, 629, 591, 594), (631, 628, 590, 593), (630, 627, 589, 592), (629, 626, 588, 591), (628, 625, 587, 590), (627, 624, 586, 589), (626, 623, 585, 588), (625, 622, 584, 587), (624, 621, 583, 586), (623, 620, 582, 585), (622, 619, 581, 584), (621, 618, 580, 583), (619, 616, 578, 581), (618, 615, 577, 580), (616, 614, 575, 578), (615, 613, 574, 577), (614, 612, 572, 575), (613, 611, 571, 574), (612, 610, 569, 572), (611, 609, 568, 571), (610, 607, 566, 569), (609, 606, 565, 568), (259, 260, 609, 611), (272, 273, 610, 612), (258, 259, 611, 613), (271, 272, 612, 614), (257, 258, 613, 615), (270, 271, 614, 616), (256, 257, 615, 618), (269, 270, 616, 619), (242, 243, 617, 620), (255, 256, 618, 621), (268, 269, 619, 622), (241, 242, 620, 623), (254, 255, 621, 624), (267, 268, 622, 625), (240, 241, 623, 626), (253, 254, 624, 627), (266, 267, 625, 628), (279, 240, 626, 629), (252, 253, 627, 630), (265, 266, 628, 631), (278, 279, 629, 632), (251, 252, 630, 633), (264, 265, 631, 563), (277, 278, 632, 562), (250, 251, 633, 601), (263, 264, 563, 561), (276, 277, 562, 600), (249, 250, 601, 604), (262, 263, 561, 603), (275, 276, 600, 602), (274, 275, 602, 607), (248, 249, 604, 605), (247, 248, 605, 608), (261, 262, 603, 606), (656, 657, 642, 644), (76, 656, 644, 78), (77, 79, 637, 639), (79, 1, 636, 637), (21, 20, 664, 665, 666, 667, 668, 669, 670, 671, 645), (679, 643, 645, 671), (687, 641, 643, 679), (647, 637, 636, 655), (663, 639, 637, 647), (1, 0, 648, 649, 650, 651, 652, 653, 654, 655, 636), (77, 639, 663, 662, 661, 660, 659, 658, 657, 656, 76), (17, 19, 643, 641), (659, 660, 635, 638), (660, 661, 634, 635), (661, 662, 646, 634), (662, 663, 647, 646), (78, 644, 648, 0), (644, 642, 649, 648), (642, 640, 650, 649), (640, 638, 651, 650), (638, 635, 652, 651), (635, 634, 653, 652), (634, 646, 654, 653), (646, 647, 655, 654), (16, 680, 672, 18), (680, 681, 673, 672), (681, 682, 674, 673), (682, 683, 675, 674), (683, 684, 676, 675), (684, 685, 677, 676), (685, 686, 678, 677), (686, 687, 679, 678), (18, 672, 664, 20), (672, 673, 665, 664), (673, 674, 666, 665), (674, 675, 667, 666), (675, 676, 668, 667), (676, 677, 669, 668), (677, 678, 670, 669), (678, 679, 671, 670), (576, 573, 285, 284), (582, 620, 617, 579), (206, 207, 247, 246)])
_uv = me_cone.uv_layers.new(name='UVMap')
_uv.uv.foreach_set('vector', [0.9, 1.0, 0.925, 1.0, 0.925, 1.0, 0.9, 1.0, 0.2958, 0.829, 0.3778, 0.772, 0.3472, 0.7733, 0.2667, 0.83, 0.975, 0.5, 0.975, 1.0, 0.95, 1.0, 0.95, 0.5, 0.7125, 0.487, 0.75, 0.49, 0.7875, 0.487, 0.8242, 0.4783, 0.859, 0.4638, 0.8911, 0.4442, 0.9197, 0.4197, 0.9442, 0.3911, 0.9638, 0.359, 0.9783, 0.3242, 0.987, 0.2875, 0.99, 0.25, 0.987, 0.2125, 0.9783, 0.1758, 0.9638, 0.141, 0.9442, 0.1089, 0.9197, 0.08029, 0.8911, 0.05584, 0.859, 0.03616, 0.8242, 0.02175, 0.7875, 0.01295, 0.75, 0.01, 0.7125, 0.01295, 0.6758, 0.02175, 0.641, 0.03616, 0.6089, 0.05584, 0.5803, 0.08029, 0.5558, 0.1089, 0.5362, 0.141, 0.5217, 0.1758, 0.513, 0.2125, 0.51, 0.25, 0.513, 0.2875, 0.5217, 0.3242, 0.5362, 0.359, 0.5558, 0.3911, 0.5803, 0.4197, 0.6089, 0.4442, 0.641, 0.4638, 0.6758, 0.4783, 0.95, 0.5, 0.95, 1.0, 0.925, 1.0, 0.925, 0.5, 0.925, 0.5, 0.925, 1.0, 0.9, 1.0, 0.9, 0.5, 0.9, 0.5, 0.9, 1.0, 0.875, 1.0, 0.875, 0.5, 0.875, 0.5, 0.875, 1.0, 0.85, 1.0, 0.85, 0.5, 0.85, 0.5, 0.85, 1.0, 0.825, 1.0, 0.825, 0.5, 0.825, 0.5, 0.825, 1.0, 0.8, 1.0, 0.8, 0.5, 0.8, 0.5, 0.8, 1.0, 0.775, 1.0, 0.775, 0.5, 0.51, 0.25, 0.513, 0.2125, 0.513, 0.2125, 0.51, 0.25, 0.513, 0.2875, 0.513, 0.2875, 0.5448, 0.3667, 0.5767, 0.4459, 0.6086, 0.525, 0.6405, 0.6042, 0.6724, 0.6834, 0.7043, 0.7625, 0.7362, 0.8417, 0.7681, 0.9208, 0.8, 1.0, 0.725, 0.5, 0.725, 1.0, 0.7, 1.0, 0.7, 0.5, 0.7, 0.5, 0.7, 1.0, 0.675, 1.0, 0.675, 0.5, 0.675, 0.5, 0.675, 1.0, 0.65, 1.0, 0.65, 0.5, 0.65, 0.5, 0.65, 1.0, 0.625, 1.0, 0.625, 0.5, 0.625, 0.5, 0.625, 1.0, 0.6, 1.0, 0.6, 0.5, 0.6, 0.5, 0.6, 1.0, 0.575, 1.0, 0.575, 0.5, 0.575, 0.5, 0.575, 1.0, 0.55, 1.0, 0.55, 0.5, 0.55, 0.5, 0.55, 1.0, 0.525, 1.0, 0.525, 0.5, 0.525, 0.5, 0.525, 1.0, 0.5, 1.0, 0.5, 0.5, 0.5, 0.5, 0.5, 1.0, 0.475, 1.0, 0.475, 0.5, 0.475, 0.5, 0.475, 1.0, 0.45, 1.0, 0.45, 0.5, 0.45, 0.5, 0.45, 1.0, 0.425, 1.0, 0.425, 0.5, 0.425, 0.5, 0.425, 1.0, 0.4, 1.0, 0.4, 0.5, 0.4, 0.5, 0.4, 1.0, 0.375, 1.0, 0.375, 0.5, 0.375, 0.5, 0.375, 1.0, 0.35, 1.0, 0.35, 0.5, 0.35, 0.5, 0.35, 1.0, 0.325, 1.0, 0.325, 0.5, 0.325, 0.5, 0.325, 1.0, 0.3, 1.0, 0.3, 0.5, 0.3, 0.5, 0.3, 1.0, 0.275, 1.0, 0.275, 0.5, 0.275, 0.5, 0.275, 1.0, 0.25, 1.0, 0.25, 0.5, 0.25, 0.5, 0.25, 1.0, 0.225, 1.0, 0.225, 0.5, 0.225, 0.5, 0.225, 1.0, 0.2, 1.0, 0.2, 0.5, 0.2, 0.5, 0.2, 1.0, 0.175, 1.0, 0.175, 0.5, 0.175, 0.5, 0.175, 1.0, 0.15, 1.0, 0.15, 0.5, 0.15, 0.5, 0.15, 1.0, 0.125, 1.0, 0.125, 0.5, 0.125, 0.5, 0.125, 1.0, 0.1, 1.0, 0.1, 0.5, 0.1, 0.5, 0.1, 1.0, 0.075, 1.0, 0.075, 0.5, 0.075, 0.5, 0.075, 1.0, 0.05, 1.0, 0.05, 0.5, 0.05, 0.5, 0.05, 1.0, 0.025, 1.0, 0.025, 0.5, 0.2139, 0.886, 0.2958, 0.829, 0.2667, 0.83, 0.1861, 0.8867, 0.3242, 0.02175, 0.359, 0.03616, 0.359, 0.03616, 0.3242, 0.02175, 0.2875, 0.01295, 0.25, 0.01, 0.25, 0.01, 0.2875, 0.01295, 0.25, 1.0, 0.275, 1.0, 0.275, 1.0, 0.25, 1.0, 0.25, 0.01, 0.2125, 0.01295, 0.2125, 0.01295, 0.25, 0.01, 0.475, 1.0, 0.5, 1.0, 0.5, 1.0, 0.475, 1.0, 0.2125, 0.01295, 0.1758, 0.02175, 0.1758, 0.02175, 0.2125, 0.01295, 0.7, 1.0, 0.725, 1.0, 0.725, 1.0, 0.7, 1.0, 0.05, 1.0, 0.075, 1.0, 0.075, 1.0, 0.05, 1.0, 0.925, 1.0, 0.95, 1.0, 0.95, 1.0, 0.925, 1.0, 0.1758, 0.02175, 0.141, 0.03616, 0.141, 0.03616, 0.1758, 0.02175, 0.275, 1.0, 0.3, 1.0, 0.3, 1.0, 0.275, 1.0, 0.141, 0.03616, 0.1089, 0.05584, 0.1089, 0.05584, 0.141, 0.03616, 0.5, 1.0, 0.525, 1.0, 0.525, 1.0, 0.5, 1.0, 0.1089, 0.05584, 0.08029, 0.08029, 0.08029, 0.08029, 0.1089, 0.05584, 0.2875, 0.01295, 0.3242, 0.02175, 0.3242, 0.02175, 0.2875, 0.01295, 0.075, 1.0, 0.1, 1.0, 0.1, 1.0, 0.075, 1.0, 0.95, 1.0, 0.975, 1.0, 0.975, 1.0, 0.95, 1.0, 0.08029, 0.08029, 0.05584, 0.1089, 0.05584, 0.1089, 0.08029, 0.08029, 0.3, 1.0, 0.325, 1.0, 0.325, 1.0, 0.3, 1.0, 0.05584, 0.1089, 0.03616, 0.141, 0.03616, 0.141, 0.05584, 0.1089, 0.03616, 0.359, 0.02175, 0.3242, 0.02175, 0.3242, 0.03616, 0.359, 0.525, 1.0, 0.55, 1.0, 0.55, 1.0, 0.525, 1.0, 0.03616, 0.141, 0.02175, 0.1758, 0.02175, 0.1758, 0.03616, 0.141, 0.02175, 0.3242, 0.01295, 0.2875, 0.01295, 0.2875, 0.02175, 0.3242, 0.2875, 0.487, 0.3242, 0.4783, 0.3242, 0.4783, 0.2875, 0.487, 0.1, 1.0, 0.125, 1.0, 0.125, 1.0, 0.1, 1.0, 0.4442, 0.3911, 0.4197, 0.4197, 0.4197, 0.4197, 0.4442, 0.3911, 0.02175, 0.1758, 0.01295, 0.2125, 0.01295, 0.2125, 0.02175, 0.1758, 0.3242, 0.4783, 0.359, 0.4638, 0.359, 0.4638, 0.3242, 0.4783, 0.325, 1.0, 0.35, 1.0, 0.35, 1.0, 0.325, 1.0, 0.75, 1.0, 0.7, 1.0, 0.01295, 0.2125, 0.01295, 0.2125, 0.359, 0.4638, 0.3911, 0.4442, 0.3911, 0.4442, 0.359, 0.4638, 0.55, 1.0, 0.575, 1.0, 0.575, 1.0, 0.55, 1.0, 0.75, 1.0, 0.01295, 0.2125, 0.01, 0.25, 0.775, 1.0, 0.775, 1.0, 0.8, 1.0, 0.8, 1.0, 0.775, 1.0, 0.3911, 0.4442, 0.4197, 0.4197, 0.4197, 0.4197, 0.3911, 0.4442, 0.125, 1.0, 0.15, 1.0, 0.15, 1.0, 0.125, 1.0, 0.01295, 0.2875, 0.02175, 0.3242, 0.02175, 0.3242, 0.01295, 0.2875, 0.4197, 0.4197, 0.4442, 0.3911, 0.4442, 0.3911, 0.4197, 0.4197, 0.35, 1.0, 0.375, 1.0, 0.375, 1.0, 0.35, 1.0, 0.575, 1.0, 0.6, 1.0, 0.6, 1.0, 0.575, 1.0, 0.35, 1.0, 0.375, 1.0, 0.375, 1.0, 0.35, 1.0, 0.125, 1.0, 0.15, 1.0, 0.15, 1.0, 0.125, 1.0, 0.9, 1.0, 0.925, 1.0, 0.925, 1.0, 0.9, 1.0, 0.675, 1.0, 0.7, 1.0, 0.7, 1.0, 0.675, 1.0, 0.45, 1.0, 0.475, 1.0, 0.475, 1.0, 0.45, 1.0, 0.225, 1.0, 0.25, 1.0, 0.25, 1.0, 0.225, 1.0, 0.775, 1.0, 0.8, 1.0, 0.8, 1.0, 0.775, 1.0, 1.0, 1.0, 0.95, 1.0, 0.2125, 0.487, 0.2125, 0.487, 0.55, 1.0, 0.575, 1.0, 0.575, 1.0, 0.55, 1.0, 0.325, 1.0, 0.35, 1.0, 0.35, 1.0, 0.325, 1.0, 0.1, 1.0, 0.125, 1.0, 0.125, 1.0, 0.1, 1.0, 0.875, 1.0, 0.9, 1.0, 0.9, 1.0, 0.875, 1.0, 0.65, 1.0, 0.675, 1.0, 0.675, 1.0, 0.65, 1.0, 0.425, 1.0, 0.45, 1.0, 0.45, 1.0, 0.425, 1.0, 0.2, 1.0, 0.225, 1.0, 0.225, 1.0, 0.2, 1.0, 1.0, 1.0, 0.2125, 0.487, 0.25, 0.49, 0.025, 1.0, 0.775, 1.0, 0.01, 0.25, 0.01295, 0.2875, 0.8, 1.0, 0.525, 1.0, 0.55, 1.0, 0.55, 1.0, 0.525, 1.0, 0.3, 1.0, 0.325, 1.0, 0.325, 1.0, 0.3, 1.0, 0.075, 1.0, 0.1, 1.0, 0.1, 1.0, 0.075, 1.0, 0.85, 1.0, 0.875, 1.0, 0.875, 1.0, 0.85, 1.0, 0.625, 1.0, 0.65, 1.0, 0.65, 1.0, 0.625, 1.0, 0.4, 1.0, 0.425, 1.0, 0.425, 1.0, 0.4, 1.0, 0.175, 1.0, 0.2, 1.0, 0.2, 1.0, 0.175, 1.0, 0.95, 1.0, 0.975, 1.0, 0.975, 1.0, 0.95, 1.0, 0.8, 1.0, 0.01295, 0.2875, 0.01295, 0.2875, 0.8, 1.0, 0.5, 1.0, 0.525, 1.0, 0.525, 1.0, 0.5, 1.0, 0.275, 1.0, 0.3, 1.0, 0.3, 1.0, 0.275, 1.0, 0.05, 1.0, 0.075, 1.0, 0.075, 1.0, 0.05, 1.0, 0.825, 1.0, 0.85, 1.0, 0.85, 1.0, 0.825, 1.0, 0.6, 1.0, 0.625, 1.0, 0.625, 1.0, 0.6, 1.0, 0.375, 1.0, 0.4, 1.0, 0.4, 1.0, 0.375, 1.0, 0.15, 1.0, 0.175, 1.0, 0.175, 1.0, 0.15, 1.0, 0.925, 1.0, 0.95, 1.0, 0.95, 1.0, 0.925, 1.0, 0.7, 1.0, 0.725, 1.0, 0.725, 1.0, 0.7, 1.0, 0.475, 1.0, 0.5, 1.0, 0.5, 1.0, 0.475, 1.0, 0.25, 1.0, 0.275, 1.0, 0.275, 1.0, 0.25, 1.0, 0.025, 1.0, 0.05, 1.0, 0.05, 1.0, 0.025, 1.0, 0.8, 1.0, 0.825, 1.0, 0.825, 1.0, 0.8, 1.0, 0.025, 1.0, 0.05, 1.0, 0.05, 1.0, 0.025, 1.0, 0.675, 1.0, 0.7, 1.0, 0.7, 1.0, 0.675, 1.0, 0.3242, 0.02175, 0.2875, 0.01295, 0.2875, 0.01295, 0.3242, 0.02175, 0.45, 1.0, 0.475, 1.0, 0.475, 1.0, 0.45, 1.0, 0.359, 0.03616, 0.3242, 0.02175, 0.3242, 0.02175, 0.359, 0.03616, 0.225, 1.0, 0.25, 1.0, 0.25, 1.0, 0.225, 1.0, 0.3911, 0.05584, 0.359, 0.03616, 0.359, 0.03616, 0.3911, 0.05584, 0.875, 1.0, 0.9, 1.0, 0.9, 1.0, 0.875, 1.0, 0.65, 1.0, 0.675, 1.0, 0.675, 1.0, 0.65, 1.0, 0.4197, 0.08029, 0.3911, 0.05584, 0.3911, 0.05584, 0.4197, 0.08029, 0.025, 1.0, 0.25, 0.49, 0.2875, 0.487, 0.05, 1.0, 0.425, 1.0, 0.45, 1.0, 0.45, 1.0, 0.425, 1.0, 0.4442, 0.1089, 0.4197, 0.08029, 0.4197, 0.08029, 0.4442, 0.1089, 0.2, 1.0, 0.225, 1.0, 0.225, 1.0, 0.2, 1.0, 0.4638, 0.141, 0.4442, 0.1089, 0.4442, 0.1089, 0.4638, 0.141, 0.85, 1.0, 0.875, 1.0, 0.875, 1.0, 0.85, 1.0, 0.05, 1.0, 0.05, 1.0, 0.05, 1.0, 0.2875, 0.487, 0.625, 1.0, 0.65, 1.0, 0.65, 1.0, 0.625, 1.0, 0.4783, 0.1758, 0.4638, 0.141, 0.4638, 0.141, 0.4783, 0.1758, 0.1758, 0.4783, 0.2125, 0.487, 0.2125, 0.487, 0.1758, 0.4783, 0.4, 1.0, 0.425, 1.0, 0.425, 1.0, 0.4, 1.0, 0.487, 0.2125, 0.4783, 0.1758, 0.4783, 0.1758, 0.487, 0.2125, 0.141, 0.4638, 0.1758, 0.4783, 0.1758, 0.4783, 0.141, 0.4638, 0.175, 1.0, 0.2, 1.0, 0.2, 1.0, 0.175, 1.0, 0.49, 0.25, 0.487, 0.2125, 0.487, 0.2125, 0.49, 0.25, 0.825, 1.0, 0.85, 1.0, 0.85, 1.0, 0.825, 1.0, 0.1089, 0.4442, 0.141, 0.4638, 0.141, 0.4638, 0.1089, 0.4442, 0.6, 1.0, 0.625, 1.0, 0.625, 1.0, 0.6, 1.0, 0.487, 0.2875, 0.49, 0.25, 0.49, 0.25, 0.487, 0.2875, 0.08029, 0.4197, 0.1089, 0.4442, 0.1089, 0.4442, 0.08029, 0.4197, 0.375, 1.0, 0.4, 1.0, 0.4, 1.0, 0.375, 1.0, 0.4783, 0.3242, 0.487, 0.2875, 0.487, 0.2875, 0.4783, 0.3242, 0.05584, 0.3911, 0.08029, 0.4197, 0.08029, 0.4197, 0.05584, 0.3911, 0.15, 1.0, 0.175, 1.0, 0.175, 1.0, 0.15, 1.0, 0.4638, 0.359, 0.4783, 0.3242, 0.4783, 0.3242, 0.4638, 0.359, 0.8, 1.0, 0.825, 1.0, 0.825, 1.0, 0.8, 1.0, 0.03616, 0.359, 0.05584, 0.3911, 0.05584, 0.3911, 0.03616, 0.359, 0.575, 1.0, 0.6, 1.0, 0.6, 1.0, 0.575, 1.0, 0.4442, 0.3911, 0.4638, 0.359, 0.4638, 0.359, 0.4442, 0.3911, 0.02175, 0.3242, 0.03616, 0.359, 0.03616, 0.359, 0.02175, 0.3242, 0.02175, 0.3242, 0.01295, 0.2875, 0.01295, 0.2875, 0.02175, 0.3242, 0.01295, 0.2875, 0.01, 0.25, 0.01, 0.25, 0.01295, 0.2875, 0.3911, 0.4442, 0.359, 0.4638, 0.359, 0.4638, 0.3911, 0.4442, 0.359, 0.03616, 0.3911, 0.05584, 0.3911, 0.05584, 0.359, 0.03616, 0.01, 0.25, 0.01295, 0.2125, 0.01295, 0.2125, 0.01, 0.25, 0.359, 0.4638, 0.3242, 0.4783, 0.3242, 0.4783, 0.359, 0.4638, 0.3911, 0.05584, 0.4197, 0.08029, 0.4197, 0.08029, 0.3911, 0.05584, 0.01295, 0.2125, 0.02175, 0.1758, 0.02175, 0.1758, 0.01295, 0.2125, 0.3242, 0.4783, 0.2875, 0.487, 0.2875, 0.487, 0.3242, 0.4783, 0.4197, 0.08029, 0.4442, 0.1089, 0.4442, 0.1089, 0.4197, 0.08029, 0.02175, 0.1758, 0.03616, 0.141, 0.03616, 0.141, 0.02175, 0.1758, 0.2875, 0.487, 0.25, 0.49, 0.25, 0.49, 0.2875, 0.487, 0.4442, 0.1089, 0.4638, 0.141, 0.4638, 0.141, 0.4442, 0.1089, 0.03616, 0.141, 0.05584, 0.1089, 0.05584, 0.1089, 0.03616, 0.141, 0.25, 0.49, 0.2125, 0.487, 0.2125, 0.487, 0.25, 0.49, 0.4638, 0.141, 0.4783, 0.1758, 0.4783, 0.1758, 0.4638, 0.141, 0.05584, 0.1089, 0.08029, 0.08029, 0.08029, 0.08029, 0.05584, 0.1089, 0.2125, 0.487, 0.1758, 0.4783, 0.1758, 0.4783, 0.2125, 0.487, 0.4783, 0.1758, 0.487, 0.2125, 0.487, 0.2125, 0.4783, 0.1758, 0.08029, 0.08029, 0.1089, 0.05584, 0.1089, 0.05584, 0.08029, 0.08029, 0.1758, 0.4783, 0.141, 0.4638, 0.141, 0.4638, 0.1758, 0.4783, 0.487, 0.2125, 0.49, 0.25, 0.49, 0.25, 0.487, 0.2125, 0.1089, 0.05584, 0.141, 0.03616, 0.141, 0.03616, 0.1089, 0.05584, 0.141, 0.4638, 0.1089, 0.4442, 0.1089, 0.4442, 0.141, 0.4638, 0.49, 0.25, 0.487, 0.2875, 0.487, 0.2875, 0.49, 0.25, 0.141, 0.03616, 0.1758, 0.02175, 0.1758, 0.02175, 0.141, 0.03616, 0.1089, 0.4442, 0.08029, 0.4197, 0.08029, 0.4197, 0.1089, 0.4442, 0.487, 0.2875, 0.4783, 0.3242, 0.4783, 0.3242, 0.487, 0.2875, 0.1758, 0.02175, 0.2125, 0.01295, 0.2125, 0.01295, 0.1758, 0.02175, 0.08029, 0.4197, 0.05584, 0.3911, 0.05584, 0.3911, 0.08029, 0.4197, 0.4783, 0.3242, 0.4638, 0.359, 0.4638, 0.359, 0.4783, 0.3242, 0.2125, 0.01295, 0.25, 0.01, 0.25, 0.01, 0.2125, 0.01295, 0.05584, 0.3911, 0.03616, 0.359, 0.03616, 0.359, 0.05584, 0.3911, 0.4638, 0.359, 0.4442, 0.3911, 0.4442, 0.3911, 0.4638, 0.359, 0.25, 0.01, 0.2875, 0.01295, 0.2875, 0.01295, 0.25, 0.01, 0.03616, 0.359, 0.02175, 0.3242, 0.02175, 0.3242, 0.03616, 0.359, 0.4442, 0.3911, 0.4197, 0.4197, 0.4197, 0.4197, 0.4442, 0.3911, 0.2875, 0.01295, 0.3242, 0.02175, 0.3242, 0.02175, 0.2875, 0.01295, 0.02175, 0.3242, 0.01295, 0.2875, 0.01295, 0.2875, 0.02175, 0.3242, 0.4197, 0.4197, 0.3911, 0.4442, 0.3911, 0.4442, 0.4197, 0.4197, 0.4197, 0.4197, 0.3911, 0.4442, 0.3911, 0.4442, 0.4197, 0.4197, 0.4197, 0.4197, 0.3911, 0.4442, 0.3911, 0.4442, 0.4197, 0.4197, 0.3242, 0.02175, 0.359, 0.03616, 0.359, 0.03616, 0.3242, 0.02175, 0.01295, 0.2875, 0.01, 0.25, 0.01, 0.25, 0.01295, 0.2875, 0.3911, 0.4442, 0.359, 0.4638, 0.359, 0.4638, 0.3911, 0.4442, 0.359, 0.03616, 0.3911, 0.05584, 0.3911, 0.05584, 0.359, 0.03616, 0.01, 0.25, 0.01295, 0.2125, 0.01295, 0.2125, 0.01, 0.25, 0.359, 0.4638, 0.3242, 0.4783, 0.3242, 0.4783, 0.359, 0.4638, 0.3911, 0.05584, 0.4197, 0.08029, 0.4197, 0.08029, 0.3911, 0.05584, 0.01295, 0.2125, 0.02175, 0.1758, 0.02175, 0.1758, 0.01295, 0.2125, 0.3242, 0.4783, 0.2875, 0.487, 0.2875, 0.487, 0.3242, 0.4783, 0.4197, 0.08029, 0.4442, 0.1089, 0.4442, 0.1089, 0.4197, 0.08029, 0.02175, 0.1758, 0.03616, 0.141, 0.03616, 0.141, 0.02175, 0.1758, 0.2875, 0.487, 0.25, 0.49, 0.25, 0.49, 0.2875, 0.487, 0.4442, 0.1089, 0.4638, 0.141, 0.4638, 0.141, 0.4442, 0.1089, 0.03616, 0.141, 0.05584, 0.1089, 0.05584, 0.1089, 0.03616, 0.141, 0.25, 0.49, 0.2125, 0.487, 0.2125, 0.487, 0.25, 0.49, 0.4638, 0.141, 0.4783, 0.1758, 0.4783, 0.1758, 0.4638, 0.141, 0.05584, 0.1089, 0.08029, 0.08029, 0.08029, 0.08029, 0.05584, 0.1089, 0.2125, 0.487, 0.1758, 0.4783, 0.1758, 0.4783, 0.2125, 0.487, 0.4783, 0.1758, 0.487, 0.2125, 0.487, 0.2125, 0.4783, 0.1758, 0.08029, 0.08029, 0.1089, 0.05584, 0.1089, 0.05584, 0.08029, 0.08029, 0.1758, 0.4783, 0.141, 0.4638, 0.141, 0.4638, 0.1758, 0.4783, 0.487, 0.2125, 0.49, 0.25, 0.49, 0.25, 0.487, 0.2125, 0.1089, 0.05584, 0.141, 0.03616, 0.141, 0.03616, 0.1089, 0.05584, 0.141, 0.4638, 0.1089, 0.4442, 0.125, 0.454, 0.141, 0.4638, 0.49, 0.25, 0.487, 0.2875, 0.487, 0.2875, 0.49, 0.25, 0.141, 0.03616, 0.1758, 0.02175, 0.1758, 0.02175, 0.141, 0.03616, 0.1089, 0.4442, 0.08029, 0.4197, 0.08029, 0.4197, 0.1089, 0.4442, 0.487, 0.2875, 0.4783, 0.3242, 0.4783, 0.3242, 0.487, 0.2875, 0.1758, 0.02175, 0.2125, 0.01295, 0.2125, 0.01295, 0.1758, 0.02175, 0.08029, 0.4197, 0.05584, 0.3911, 0.05584, 0.3911, 0.08029, 0.4197, 0.4783, 0.3242, 0.4638, 0.359, 0.4638, 0.359, 0.4783, 0.3242, 0.2125, 0.01295, 0.25, 0.01, 0.25, 0.01, 0.2125, 0.01295, 0.4638, 0.359, 0.4442, 0.3911, 0.4442, 0.3911, 0.4638, 0.359, 0.25, 0.01, 0.2875, 0.01295, 0.2875, 0.01295, 0.25, 0.01, 0.03616, 0.359, 0.02175, 0.3242, 0.02175, 0.3242, 0.03616, 0.359, 0.4442, 0.3911, 0.4197, 0.4197, 0.4197, 0.4197, 0.4442, 0.3911, 0.2875, 0.01295, 0.3242, 0.02175, 0.3242, 0.02175, 0.2875, 0.01295, 0.3242, 0.02175, 0.359, 0.03616, 0.359, 0.03616, 0.3242, 0.02175, 0.3242, 0.02175, 0.359, 0.03616, 0.359, 0.03616, 0.3242, 0.02175, 0.01295, 0.2875, 0.01, 0.25, 0.01, 0.25, 0.01295, 0.2875, 0.3911, 0.4442, 0.359, 0.4638, 0.359, 0.4638, 0.3911, 0.4442, 0.359, 0.03616, 0.3911, 0.05584, 0.3911, 0.05584, 0.359, 0.03616, 0.01, 0.25, 0.01295, 0.2125, 0.01295, 0.2125, 0.01, 0.25, 0.359, 0.4638, 0.3242, 0.4783, 0.3242, 0.4783, 0.359, 0.4638, 0.3911, 0.05584, 0.4197, 0.08029, 0.4197, 0.08029, 0.3911, 0.05584, 0.01295, 0.2125, 0.02175, 0.1758, 0.02175, 0.1758, 0.01295, 0.2125, 0.3242, 0.4783, 0.2875, 0.487, 0.2875, 0.487, 0.3242, 0.4783, 0.4197, 0.08029, 0.4442, 0.1089, 0.4442, 0.1089, 0.4197, 0.08029, 0.02175, 0.1758, 0.03616, 0.141, 0.03616, 0.141, 0.02175, 0.1758, 0.2875, 0.487, 0.25, 0.49, 0.25, 0.49, 0.2875, 0.487, 0.4442, 0.1089, 0.4638, 0.141, 0.4638, 0.141, 0.4442, 0.1089, 0.03616, 0.141, 0.05584, 0.1089, 0.05584, 0.1089, 0.03616, 0.141, 0.25, 0.49, 0.2125, 0.487, 0.2125, 0.487, 0.25, 0.49, 0.4638, 0.141, 0.4783, 0.1758, 0.4783, 0.1758, 0.4638, 0.141, 0.05584, 0.1089, 0.08029, 0.08029, 0.08029, 0.08029, 0.05584, 0.1089, 0.2125, 0.487, 0.1758, 0.4783, 0.1758, 0.4783, 0.2125, 0.487, 0.4783, 0.1758, 0.487, 0.2125, 0.487, 0.2125, 0.4783, 0.1758, 0.08029, 0.08029, 0.1089, 0.05584, 0.1089, 0.05584, 0.08029, 0.08029, 0.1758, 0.4783, 0.141, 0.4638, 0.141, 0.4638, 0.1758, 0.4783, 0.487, 0.2125, 0.49, 0.25, 0.49, 0.25, 0.487, 0.2125, 0.1089, 0.05584, 0.141, 0.03616, 0.141, 0.03616, 0.1089, 0.05584, 0.141, 0.4638, 0.1089, 0.4442, 0.1089, 0.4442, 0.141, 0.4638, 0.49, 0.25, 0.487, 0.2875, 0.487, 0.2875, 0.49, 0.25, 0.141, 0.03616, 0.1758, 0.02175, 0.1758, 0.02175, 0.141, 0.03616, 0.487, 0.2875, 0.4783, 0.3242, 0.4783, 0.3242, 0.487, 0.2875, 0.1758, 0.02175, 0.2125, 0.01295, 0.2125, 0.01295, 0.1758, 0.02175, 0.08029, 0.4197, 0.05584, 0.3911, 0.05584, 0.3911, 0.08029, 0.4197, 0.4783, 0.3242, 0.4638, 0.359, 0.4638, 0.359, 0.4783, 0.3242, 0.2125, 0.01295, 0.25, 0.01, 0.25, 0.01, 0.2125, 0.01295, 0.05584, 0.3911, 0.03616, 0.359, 0.03616, 0.359, 0.05584, 0.3911, 0.4638, 0.359, 0.4442, 0.3911, 0.4442, 0.3911, 0.4638, 0.359, 0.25, 0.01, 0.2875, 0.01295, 0.2875, 0.01295, 0.25, 0.01, 0.03616, 0.359, 0.02175, 0.3242, 0.02175, 0.3242, 0.03616, 0.359, 0.4442, 0.3911, 0.4197, 0.4197, 0.4197, 0.4197, 0.4442, 0.3911, 0.2875, 0.01295, 0.3242, 0.02175, 0.3242, 0.02175, 0.2875, 0.01295, 0.02175, 0.3242, 0.01295, 0.2875, 0.01295, 0.2875, 0.02175, 0.3242, 0.01295, 0.2875, 0.01, 0.25, 0.01, 0.25, 0.01295, 0.2875, 0.01295, 0.2875, 0.01, 0.25, 0.01, 0.25, 0.01295, 0.2875, 0.3911, 0.4442, 0.359, 0.4638, 0.359, 0.4638, 0.3911, 0.4442, 0.359, 0.03616, 0.3911, 0.05584, 0.3911, 0.05584, 0.359, 0.03616, 0.01, 0.25, 0.01295, 0.2125, 0.01295, 0.2125, 0.01, 0.25, 0.359, 0.4638, 0.3242, 0.4783, 0.3242, 0.4783, 0.359, 0.4638, 0.3911, 0.05584, 0.4197, 0.08029, 0.4197, 0.08029, 0.3911, 0.05584, 0.01295, 0.2125, 0.02175, 0.1758, 0.02175, 0.1758, 0.01295, 0.2125, 0.3242, 0.4783, 0.2875, 0.487, 0.2875, 0.487, 0.3242, 0.4783, 0.4197, 0.08029, 0.4442, 0.1089, 0.4442, 0.1089, 0.4197, 0.08029, 0.02175, 0.1758, 0.03616, 0.141, 0.03616, 0.141, 0.02175, 0.1758, 0.2875, 0.487, 0.25, 0.49, 0.25, 0.49, 0.2875, 0.487, 0.4442, 0.1089, 0.4638, 0.141, 0.4638, 0.141, 0.4442, 0.1089, 0.03616, 0.141, 0.05584, 0.1089, 0.05584, 0.1089, 0.03616, 0.141, 0.25, 0.49, 0.2125, 0.487, 0.2125, 0.487, 0.25, 0.49, 0.4638, 0.141, 0.4783, 0.1758, 0.4783, 0.1758, 0.4638, 0.141, 0.05584, 0.1089, 0.08029, 0.08029, 0.08029, 0.08029, 0.05584, 0.1089, 0.2125, 0.487, 0.1758, 0.4783, 0.1758, 0.4783, 0.2125, 0.487, 0.4783, 0.1758, 0.487, 0.2125, 0.487, 0.2125, 0.4783, 0.1758, 0.08029, 0.08029, 0.1089, 0.05584, 0.1089, 0.05584, 0.08029, 0.08029, 0.1758, 0.4783, 0.141, 0.4638, 0.141, 0.4638, 0.1758, 0.4783, 0.487, 0.2125, 0.49, 0.25, 0.49, 0.25, 0.487, 0.2125, 0.1089, 0.05584, 0.141, 0.03616, 0.141, 0.03616, 0.1089, 0.05584, 0.141, 0.4638, 0.1089, 0.4442, 0.1089, 0.4442, 0.141, 0.4638, 0.49, 0.25, 0.487, 0.2875, 0.487, 0.2875, 0.49, 0.25, 0.141, 0.03616, 0.1758, 0.02175, 0.1758, 0.02175, 0.141, 0.03616, 0.1089, 0.4442, 0.08029, 0.4197, 0.08029, 0.4197, 0.1089, 0.4442, 0.487, 0.2875, 0.4783, 0.3242, 0.4783, 0.3242, 0.487, 0.2875, 0.1758, 0.02175, 0.2125, 0.01295, 0.2125, 0.01295, 0.1758, 0.02175, 0.08029, 0.4197, 0.05584, 0.3911, 0.05584, 0.3911, 0.08029, 0.4197, 0.4783, 0.3242, 0.4638, 0.359, 0.4638, 0.359, 0.4783, 0.3242, 0.2125, 0.01295, 0.25, 0.01, 0.25, 0.01, 0.2125, 0.01295, 0.05584, 0.3911, 0.03616, 0.359, 0.03616, 0.359, 0.05584, 0.3911, 0.4638, 0.359, 0.4442, 0.3911, 0.4442, 0.3911, 0.4638, 0.359, 0.25, 0.01, 0.2875, 0.01295, 0.2875, 0.01295, 0.25, 0.01, 0.03616, 0.359, 0.02175, 0.3242, 0.02175, 0.3242, 0.03616, 0.359, 0.4442, 0.3911, 0.4197, 0.4197, 0.4197, 0.4197, 0.4442, 0.3911, 0.2875, 0.01295, 0.3242, 0.02175, 0.3242, 0.02175, 0.2875, 0.01295, 0.02175, 0.3242, 0.01295, 0.2875, 0.01295, 0.2875, 0.02175, 0.3242, 0.4197, 0.4197, 0.3911, 0.4442, 0.3911, 0.4442, 0.4197, 0.4197, 0.359, 0.03616, 0.3911, 0.05584, 0.3911, 0.05584, 0.359, 0.03616, 0.3911, 0.4442, 0.359, 0.4638, 0.359, 0.4638, 0.3911, 0.4442, 0.359, 0.03616, 0.3911, 0.05584, 0.3911, 0.05584, 0.359, 0.03616, 0.01, 0.25, 0.01295, 0.2125, 0.01295, 0.2125, 0.01, 0.25, 0.359, 0.4638, 0.3242, 0.4783, 0.3242, 0.4783, 0.359, 0.4638, 0.3911, 0.05584, 0.4197, 0.08029, 0.4197, 0.08029, 0.3911, 0.05584, 0.01295, 0.2125, 0.02175, 0.1758, 0.02175, 0.1758, 0.01295, 0.2125, 0.3242, 0.4783, 0.2875, 0.487, 0.2875, 0.487, 0.3242, 0.4783, 0.4197, 0.08029, 0.4442, 0.1089, 0.4442, 0.1089, 0.4197, 0.08029, 0.02175, 0.1758, 0.03616, 0.141, 0.03616, 0.141, 0.02175, 0.1758, 0.2875, 0.487, 0.25, 0.49, 0.25, 0.49, 0.2875, 0.487, 0.4442, 0.1089, 0.4638, 0.141, 0.4638, 0.141, 0.4442, 0.1089, 0.03616, 0.141, 0.05584, 0.1089, 0.05584, 0.1089, 0.03616, 0.141, 0.25, 0.49, 0.2125, 0.487, 0.2125, 0.487, 0.25, 0.49, 0.4638, 0.141, 0.4783, 0.1758, 0.4783, 0.1758, 0.4638, 0.141, 0.05584, 0.1089, 0.08029, 0.08029, 0.08029, 0.08029, 0.05584, 0.1089, 0.2125, 0.487, 0.1758, 0.4783, 0.1758, 0.4783, 0.2125, 0.487, 0.4783, 0.1758, 0.487, 0.2125, 0.487, 0.2125, 0.4783, 0.1758, 0.08029, 0.08029, 0.1089, 0.05584, 0.1089, 0.05584, 0.08029, 0.08029, 0.1758, 0.4783, 0.141, 0.4638, 0.141, 0.4638, 0.1758, 0.4783, 0.487, 0.2125, 0.49, 0.25, 0.49, 0.25, 0.487, 0.2125, 0.1089, 0.05584, 0.141, 0.03616, 0.141, 0.03616, 0.1089, 0.05584, 0.141, 0.4638, 0.1089, 0.4442, 0.1089, 0.4442, 0.141, 0.4638, 0.49, 0.25, 0.487, 0.2875, 0.487, 0.2875, 0.49, 0.25, 0.141, 0.03616, 0.1758, 0.02175, 0.1758, 0.02175, 0.141, 0.03616, 0.1089, 0.4442, 0.08029, 0.4197, 0.08029, 0.4197, 0.1089, 0.4442, 0.487, 0.2875, 0.4783, 0.3242, 0.4783, 0.3242, 0.487, 0.2875, 0.1758, 0.02175, 0.2125, 0.01295, 0.2125, 0.01295, 0.1758, 0.02175, 0.08029, 0.4197, 0.05584, 0.3911, 0.05584, 0.3911, 0.08029, 0.4197, 0.4783, 0.3242, 0.4638, 0.359, 0.4638, 0.359, 0.4783, 0.3242, 0.2125, 0.01295, 0.25, 0.01, 0.25, 0.01, 0.2125, 0.01295, 0.05584, 0.3911, 0.03616, 0.359, 0.03616, 0.359, 0.05584, 0.3911, 0.4638, 0.359, 0.4442, 0.3911, 0.4442, 0.3911, 0.4638, 0.359, 0.25, 0.01, 0.2875, 0.01295, 0.2875, 0.01295, 0.25, 0.01, 0.03616, 0.359, 0.02175, 0.3242, 0.02175, 0.3242, 0.03616, 0.359, 0.4442, 0.3911, 0.4197, 0.4197, 0.4197, 0.4197, 0.4442, 0.3911, 0.2875, 0.01295, 0.3242, 0.02175, 0.3242, 0.02175, 0.2875, 0.01295, 0.02175, 0.3242, 0.01295, 0.2875, 0.01295, 0.2875, 0.02175, 0.3242, 0.4197, 0.4197, 0.3911, 0.4442, 0.3911, 0.4442, 0.4197, 0.4197, 0.3242, 0.02175, 0.359, 0.03616, 0.359, 0.03616, 0.3242, 0.02175, 0.01, 0.25, 0.01295, 0.2125, 0.01295, 0.2125, 0.01, 0.25, 0.01, 0.25, 0.01295, 0.2125, 0.01295, 0.2125, 0.01, 0.25, 0.359, 0.4638, 0.3242, 0.4783, 0.3242, 0.4783, 0.359, 0.4638, 0.3911, 0.05584, 0.4197, 0.08029, 0.4197, 0.08029, 0.3911, 0.05584, 0.01295, 0.2125, 0.02175, 0.1758, 0.02175, 0.1758, 0.01295, 0.2125, 0.3242, 0.4783, 0.2875, 0.487, 0.2875, 0.487, 0.3242, 0.4783, 0.4197, 0.08029, 0.4442, 0.1089, 0.4442, 0.1089, 0.4197, 0.08029, 0.02175, 0.1758, 0.03616, 0.141, 0.03616, 0.141, 0.02175, 0.1758, 0.2875, 0.487, 0.25, 0.49, 0.25, 0.49, 0.2875, 0.487, 0.4442, 0.1089, 0.4638, 0.141, 0.4638, 0.141, 0.4442, 0.1089, 0.03616, 0.141, 0.05584, 0.1089, 0.05584, 0.1089, 0.03616, 0.141, 0.25, 0.49, 0.2125, 0.487, 0.2125, 0.487, 0.25, 0.49, 0.4638, 0.141, 0.4783, 0.1758, 0.4783, 0.1758, 0.4638, 0.141, 0.05584, 0.1089, 0.08029, 0.08029, 0.08029, 0.08029, 0.05584, 0.1089, 0.2125, 0.487, 0.1758, 0.4783, 0.1758, 0.4783, 0.2125, 0.487, 0.4783, 0.1758, 0.487, 0.2125, 0.487, 0.2125, 0.4783, 0.1758, 0.08029, 0.08029, 0.1089, 0.05584, 0.1089, 0.05584, 0.08029, 0.08029, 0.1758, 0.4783, 0.141, 0.4638, 0.141, 0.4638, 0.1758, 0.4783, 0.487, 0.2125, 0.49, 0.25, 0.49, 0.25, 0.487, 0.2125, 0.1089, 0.05584, 0.141, 0.03616, 0.141, 0.03616, 0.1089, 0.05584, 0.141, 0.4638, 0.1089, 0.4442, 0.1089, 0.4442, 0.141, 0.4638, 0.49, 0.25, 0.487, 0.2875, 0.487, 0.2875, 0.49, 0.25, 0.141, 0.03616, 0.1758, 0.02175, 0.1758, 0.02175, 0.141, 0.03616, 0.1089, 0.4442, 0.08029, 0.4197, 0.08029, 0.4197, 0.1089, 0.4442, 0.487, 0.2875, 0.4783, 0.3242, 0.4783, 0.3242, 0.487, 0.2875, 0.1758, 0.02175, 0.2125, 0.01295, 0.2125, 0.01295, 0.1758, 0.02175, 0.08029, 0.4197, 0.05584, 0.3911, 0.05584, 0.3911, 0.08029, 0.4197, 0.4783, 0.3242, 0.4638, 0.359, 0.4638, 0.359, 0.4783, 0.3242, 0.2125, 0.01295, 0.25, 0.01, 0.25, 0.01, 0.2125, 0.01295, 0.05584, 0.3911, 0.03616, 0.359, 0.03616, 0.359, 0.05584, 0.3911, 0.4638, 0.359, 0.4442, 0.3911, 0.4442, 0.3911, 0.4638, 0.359, 0.25, 0.01, 0.2875, 0.01295, 0.2875, 0.01295, 0.25, 0.01, 0.03616, 0.359, 0.02175, 0.3242, 0.02175, 0.3242, 0.03616, 0.359, 0.4442, 0.3911, 0.4197, 0.4197, 0.4197, 0.4197, 0.4442, 0.3911, 0.2875, 0.01295, 0.3242, 0.02175, 0.3242, 0.02175, 0.2875, 0.01295, 0.02175, 0.3242, 0.01295, 0.2875, 0.01295, 0.2875, 0.02175, 0.3242, 0.4197, 0.4197, 0.3911, 0.4442, 0.3911, 0.4442, 0.4197, 0.4197, 0.3242, 0.02175, 0.359, 0.03616, 0.359, 0.03616, 0.3242, 0.02175, 0.01295, 0.2875, 0.01, 0.25, 0.01, 0.25, 0.01295, 0.2875, 0.3911, 0.4442, 0.359, 0.4638, 0.359, 0.4638, 0.3911, 0.4442, 0.359, 0.4638, 0.3242, 0.4783, 0.3242, 0.4783, 0.359, 0.4638, 0.359, 0.4638, 0.3242, 0.4783, 0.3242, 0.4783, 0.359, 0.4638, 0.3911, 0.05584, 0.4197, 0.08029, 0.4197, 0.08029, 0.3911, 0.05584, 0.01295, 0.2125, 0.02175, 0.1758, 0.02175, 0.1758, 0.01295, 0.2125, 0.3242, 0.4783, 0.2875, 0.487, 0.2875, 0.487, 0.3242, 0.4783, 0.4197, 0.08029, 0.4442, 0.1089, 0.4442, 0.1089, 0.4197, 0.08029, 0.02175, 0.1758, 0.03616, 0.141, 0.03616, 0.141, 0.02175, 0.1758, 0.2875, 0.487, 0.25, 0.49, 0.25, 0.49, 0.2875, 0.487, 0.4442, 0.1089, 0.4638, 0.141, 0.4638, 0.141, 0.4442, 0.1089, 0.03616, 0.141, 0.05584, 0.1089, 0.05584, 0.1089, 0.03616, 0.141, 0.25, 0.49, 0.2125, 0.487, 0.2125, 0.487, 0.25, 0.49, 0.4638, 0.141, 0.4783, 0.1758, 0.4783, 0.1758, 0.4638, 0.141, 0.05584, 0.1089, 0.08029, 0.08029, 0.08029, 0.08029, 0.05584, 0.1089, 0.2125, 0.487, 0.1758, 0.4783, 0.1758, 0.4783, 0.2125, 0.487, 0.4783, 0.1758, 0.487, 0.2125, 0.487, 0.2125, 0.4783, 0.1758, 0.08029, 0.08029, 0.1089, 0.05584, 0.1089, 0.05584, 0.08029, 0.08029, 0.1758, 0.4783, 0.141, 0.4638, 0.141, 0.4638, 0.1758, 0.4783, 0.487, 0.2125, 0.49, 0.25, 0.49, 0.25, 0.487, 0.2125, 0.1089, 0.05584, 0.141, 0.03616, 0.141, 0.03616, 0.1089, 0.05584, 0.141, 0.4638, 0.1089, 0.4442, 0.1089, 0.4442, 0.141, 0.4638, 0.49, 0.25, 0.487, 0.2875, 0.487, 0.2875, 0.49, 0.25, 0.141, 0.03616, 0.1758, 0.02175, 0.1758, 0.02175, 0.141, 0.03616, 0.1089, 0.4442, 0.08029, 0.4197, 0.08029, 0.4197, 0.1089, 0.4442, 0.487, 0.2875, 0.4783, 0.3242, 0.4783, 0.3242, 0.487, 0.2875, 0.1758, 0.02175, 0.2125, 0.01295, 0.2125, 0.01295, 0.1758, 0.02175, 0.08029, 0.4197, 0.05584, 0.3911, 0.05584, 0.3911, 0.08029, 0.4197, 0.4783, 0.3242, 0.4638, 0.359, 0.4638, 0.359, 0.4783, 0.3242, 0.2125, 0.01295, 0.25, 0.01, 0.25, 0.01, 0.2125, 0.01295, 0.05584, 0.3911, 0.03616, 0.359, 0.03616, 0.359, 0.05584, 0.3911, 0.4638, 0.359, 0.4442, 0.3911, 0.4442, 0.3911, 0.4638, 0.359, 0.25, 0.01, 0.2875, 0.01295, 0.2875, 0.01295, 0.25, 0.01, 0.03616, 0.359, 0.02175, 0.3242, 0.02175, 0.3242, 0.03616, 0.359, 0.4442, 0.3911, 0.4197, 0.4197, 0.4197, 0.4197, 0.4442, 0.3911, 0.2875, 0.01295, 0.3242, 0.02175, 0.3242, 0.02175, 0.2875, 0.01295, 0.02175, 0.3242, 0.01295, 0.2875, 0.01295, 0.2875, 0.02175, 0.3242, 0.4197, 0.4197, 0.3911, 0.4442, 0.3911, 0.4442, 0.4197, 0.4197, 0.3242, 0.02175, 0.359, 0.03616, 0.359, 0.03616, 0.3242, 0.02175, 0.01295, 0.2875, 0.01, 0.25, 0.01, 0.25, 0.01295, 0.2875, 0.3911, 0.4442, 0.359, 0.4638, 0.359, 0.4638, 0.3911, 0.4442, 0.359, 0.03616, 0.3911, 0.05584, 0.3911, 0.05584, 0.359, 0.03616, 0.3911, 0.05584, 0.4197, 0.08029, 0.4197, 0.08029, 0.3911, 0.05584, 0.3911, 0.05584, 0.4197, 0.08029, 0.4197, 0.08029, 0.3911, 0.05584, 0.01295, 0.2125, 0.02175, 0.1758, 0.02175, 0.1758, 0.01295, 0.2125, 0.3242, 0.4783, 0.2875, 0.487, 0.2875, 0.487, 0.3242, 0.4783, 0.4197, 0.08029, 0.4442, 0.1089, 0.4442, 0.1089, 0.4197, 0.08029, 0.02175, 0.1758, 0.03616, 0.141, 0.03616, 0.141, 0.02175, 0.1758, 0.2875, 0.487, 0.25, 0.49, 0.25, 0.49, 0.2875, 0.487, 0.4442, 0.1089, 0.4638, 0.141, 0.4638, 0.141, 0.4442, 0.1089, 0.03616, 0.141, 0.05584, 0.1089, 0.05584, 0.1089, 0.03616, 0.141, 0.25, 0.49, 0.2125, 0.487, 0.2125, 0.487, 0.25, 0.49, 0.4638, 0.141, 0.4783, 0.1758, 0.4783, 0.1758, 0.4638, 0.141, 0.05584, 0.1089, 0.08029, 0.08029, 0.08029, 0.08029, 0.05584, 0.1089, 0.2125, 0.487, 0.1758, 0.4783, 0.1758, 0.4783, 0.2125, 0.487, 0.4783, 0.1758, 0.487, 0.2125, 0.487, 0.2125, 0.4783, 0.1758, 0.08029, 0.08029, 0.1089, 0.05584, 0.1089, 0.05584, 0.08029, 0.08029, 0.1758, 0.4783, 0.141, 0.4638, 0.141, 0.4638, 0.1758, 0.4783, 0.487, 0.2125, 0.49, 0.25, 0.49, 0.25, 0.487, 0.2125, 0.1089, 0.05584, 0.141, 0.03616, 0.141, 0.03616, 0.1089, 0.05584, 0.141, 0.4638, 0.1089, 0.4442, 0.1089, 0.4442, 0.141, 0.4638, 0.49, 0.25, 0.487, 0.2875, 0.487, 0.2875, 0.49, 0.25, 0.141, 0.03616, 0.1758, 0.02175, 0.1758, 0.02175, 0.141, 0.03616, 0.1089, 0.4442, 0.08029, 0.4197, 0.08029, 0.4197, 0.1089, 0.4442, 0.487, 0.2875, 0.4783, 0.3242, 0.4783, 0.3242, 0.487, 0.2875, 0.1758, 0.02175, 0.2125, 0.01295, 0.2125, 0.01295, 0.1758, 0.02175, 0.08029, 0.4197, 0.05584, 0.3911, 0.05584, 0.3911, 0.08029, 0.4197, 0.4783, 0.3242, 0.4638, 0.359, 0.4638, 0.359, 0.4783, 0.3242, 0.2125, 0.01295, 0.25, 0.01, 0.25, 0.01, 0.2125, 0.01295, 0.05584, 0.3911, 0.03616, 0.359, 0.03616, 0.359, 0.05584, 0.3911, 0.4638, 0.359, 0.4442, 0.3911, 0.4442, 0.3911, 0.4638, 0.359, 0.25, 0.01, 0.2875, 0.01295, 0.2875, 0.01295, 0.25, 0.01, 0.03616, 0.359, 0.02175, 0.3242, 0.02175, 0.3242, 0.03616, 0.359, 0.4442, 0.3911, 0.4197, 0.4197, 0.4197, 0.4197, 0.4442, 0.3911, 0.2875, 0.01295, 0.3242, 0.02175, 0.3242, 0.02175, 0.2875, 0.01295, 0.02175, 0.3242, 0.01295, 0.2875, 0.01295, 0.2875, 0.02175, 0.3242, 0.4197, 0.4197, 0.3911, 0.4442, 0.3911, 0.4442, 0.4197, 0.4197, 0.3242, 0.02175, 0.359, 0.03616, 0.359, 0.03616, 0.3242, 0.02175, 0.01295, 0.2875, 0.01, 0.25, 0.01, 0.25, 0.01295, 0.2875, 0.3911, 0.4442, 0.359, 0.4638, 0.359, 0.4638, 0.3911, 0.4442, 0.359, 0.03616, 0.3911, 0.05584, 0.3911, 0.05584, 0.359, 0.03616, 0.01, 0.25, 0.01295, 0.2125, 0.01295, 0.2125, 0.01, 0.25, 0.01295, 0.2125, 0.02175, 0.1758, 0.01295, 0.2125, 0.01295, 0.2125, 0.02175, 0.1758, 0.02175, 0.1758, 0.01295, 0.2125, 0.3242, 0.4783, 0.2875, 0.487, 0.2875, 0.487, 0.3242, 0.4783, 0.4197, 0.08029, 0.4442, 0.1089, 0.4442, 0.1089, 0.4197, 0.08029, 0.02175, 0.1758, 0.03616, 0.141, 0.03616, 0.141, 0.02175, 0.1758, 0.2875, 0.487, 0.25, 0.49, 0.25, 0.49, 0.2875, 0.487, 0.4442, 0.1089, 0.4638, 0.141, 0.4638, 0.141, 0.4442, 0.1089, 0.03616, 0.141, 0.05584, 0.1089, 0.05584, 0.1089, 0.03616, 0.141, 0.25, 0.49, 0.2125, 0.487, 0.2125, 0.487, 0.25, 0.49, 0.4638, 0.141, 0.4783, 0.1758, 0.4783, 0.1758, 0.4638, 0.141, 0.05584, 0.1089, 0.08029, 0.08029, 0.08029, 0.08029, 0.05584, 0.1089, 0.2125, 0.487, 0.1758, 0.4783, 0.1758, 0.4783, 0.2125, 0.487, 0.4783, 0.1758, 0.487, 0.2125, 0.487, 0.2125, 0.4783, 0.1758, 0.08029, 0.08029, 0.1089, 0.05584, 0.1089, 0.05584, 0.08029, 0.08029, 0.1758, 0.4783, 0.141, 0.4638, 0.141, 0.4638, 0.1758, 0.4783, 0.487, 0.2125, 0.49, 0.25, 0.49, 0.25, 0.487, 0.2125, 0.1089, 0.05584, 0.141, 0.03616, 0.141, 0.03616, 0.1089, 0.05584, 0.141, 0.4638, 0.1089, 0.4442, 0.1089, 0.4442, 0.141, 0.4638, 0.49, 0.25, 0.487, 0.2875, 0.487, 0.2875, 0.49, 0.25, 0.141, 0.03616, 0.1758, 0.02175, 0.1758, 0.02175, 0.141, 0.03616, 0.1089, 0.4442, 0.08029, 0.4197, 0.08029, 0.4197, 0.1089, 0.4442, 0.487, 0.2875, 0.4783, 0.3242, 0.4783, 0.3242, 0.487, 0.2875, 0.1758, 0.02175, 0.2125, 0.01295, 0.2125, 0.01295, 0.1758, 0.02175, 0.08029, 0.4197, 0.05584, 0.3911, 0.05584, 0.3911, 0.08029, 0.4197, 0.4783, 0.3242, 0.4638, 0.359, 0.4638, 0.359, 0.4783, 0.3242, 0.2125, 0.01295, 0.25, 0.01, 0.25, 0.01, 0.2125, 0.01295, 0.05584, 0.3911, 0.03616, 0.359, 0.03616, 0.359, 0.05584, 0.3911, 0.4638, 0.359, 0.4442, 0.3911, 0.4442, 0.3911, 0.4638, 0.359, 0.25, 0.01, 0.2875, 0.01295, 0.2875, 0.01295, 0.25, 0.01, 0.03616, 0.359, 0.02175, 0.3242, 0.02175, 0.3242, 0.03616, 0.359, 0.4442, 0.3911, 0.4197, 0.4197, 0.4197, 0.4197, 0.4442, 0.3911, 0.2875, 0.01295, 0.3242, 0.02175, 0.3242, 0.02175, 0.2875, 0.01295, 0.02175, 0.3242, 0.01295, 0.2875, 0.01295, 0.2875, 0.02175, 0.3242, 0.4197, 0.4197, 0.3911, 0.4442, 0.3911, 0.4442, 0.4197, 0.4197, 0.3242, 0.02175, 0.359, 0.03616, 0.359, 0.03616, 0.3242, 0.02175, 0.01295, 0.2875, 0.01, 0.25, 0.01, 0.25, 0.01295, 0.2875, 0.3911, 0.4442, 0.359, 0.4638, 0.359, 0.4638, 0.3911, 0.4442, 0.359, 0.03616, 0.3911, 0.05584, 0.3911, 0.05584, 0.359, 0.03616, 0.01, 0.25, 0.01295, 0.2125, 0.01295, 0.2125, 0.01, 0.25, 0.359, 0.4638, 0.3242, 0.4783, 0.3242, 0.4783, 0.359, 0.4638, 0.4638, 0.359, 0.4442, 0.3911, 0.4442, 0.3911, 0.4638, 0.359, 0.3242, 0.4783, 0.2875, 0.487, 0.3242, 0.4783, 0.4197, 0.08029, 0.4442, 0.1089, 0.4197, 0.08029, 0.02175, 0.1758, 0.03616, 0.141, 0.02175, 0.1758, 0.2875, 0.487, 0.25, 0.49, 0.2875, 0.487, 0.4442, 0.1089, 0.4638, 0.141, 0.4442, 0.1089, 0.03616, 0.141, 0.05584, 0.1089, 0.03616, 0.141, 0.25, 0.49, 0.2125, 0.487, 0.25, 0.49, 0.4638, 0.141, 0.4783, 0.1758, 0.4638, 0.141, 0.05584, 0.1089, 0.08029, 0.08029, 0.05584, 0.1089, 0.2125, 0.487, 0.1758, 0.4783, 0.2125, 0.487, 0.4783, 0.1758, 0.487, 0.2125, 0.4783, 0.1758, 0.08029, 0.08029, 0.1089, 0.05584, 0.08029, 0.08029, 0.1758, 0.4783, 0.141, 0.4638, 0.1758, 0.4783, 0.487, 0.2125, 0.49, 0.25, 0.487, 0.2125, 0.1089, 0.05584, 0.141, 0.03616, 0.1089, 0.05584, 0.141, 0.4638, 0.1089, 0.4442, 0.141, 0.4638, 0.49, 0.25, 0.487, 0.2875, 0.49, 0.25, 0.141, 0.03616, 0.1758, 0.02175, 0.141, 0.03616, 0.1089, 0.4442, 0.08029, 0.4197, 0.1089, 0.4442, 0.487, 0.2875, 0.4783, 0.3242, 0.487, 0.2875, 0.1758, 0.02175, 0.2125, 0.01295, 0.1758, 0.02175, 0.08029, 0.4197, 0.05584, 0.3911, 0.08029, 0.4197, 0.4783, 0.3242, 0.4638, 0.359, 0.4783, 0.3242, 0.2125, 0.01295, 0.25, 0.01, 0.2125, 0.01295, 0.05584, 0.3911, 0.03616, 0.359, 0.05584, 0.3911, 0.4638, 0.359, 0.4442, 0.3911, 0.4638, 0.359, 0.25, 0.01, 0.2875, 0.01295, 0.25, 0.01, 0.03616, 0.359, 0.02175, 0.3242, 0.03616, 0.359, 0.4442, 0.3911, 0.4197, 0.4197, 0.4442, 0.3911, 0.2875, 0.01295, 0.3242, 0.02175, 0.2875, 0.01295, 0.02175, 0.3242, 0.01295, 0.2875, 0.02175, 0.3242, 0.4197, 0.4197, 0.3911, 0.4442, 0.4197, 0.4197, 0.3242, 0.02175, 0.359, 0.03616, 0.3242, 0.02175, 0.01295, 0.2875, 0.01, 0.25, 0.01295, 0.2875, 0.3911, 0.4442, 0.359, 0.4638, 0.3911, 0.4442, 0.359, 0.03616, 0.3911, 0.05584, 0.359, 0.03616, 0.01, 0.25, 0.01295, 0.2125, 0.01, 0.25, 0.359, 0.4638, 0.3242, 0.4783, 0.359, 0.4638, 0.3911, 0.05584, 0.4197, 0.08029, 0.3911, 0.05584, 0.25, 0.01, 0.2875, 0.01295, 0.2875, 0.01295, 0.25, 0.01, 0.4197, 0.4197, 0.3911, 0.4442, 0.3911, 0.4442, 0.4197, 0.4197, 0.3242, 0.02175, 0.359, 0.03616, 0.359, 0.03616, 0.3242, 0.02175, 0.01295, 0.2875, 0.01, 0.25, 0.01, 0.25, 0.01295, 0.2875, 0.3911, 0.4442, 0.359, 0.4638, 0.359, 0.4638, 0.3911, 0.4442, 0.359, 0.03616, 0.3911, 0.05584, 0.3911, 0.05584, 0.359, 0.03616, 0.01, 0.25, 0.01295, 0.2125, 0.01295, 0.2125, 0.01, 0.25, 0.359, 0.4638, 0.3242, 0.4783, 0.3242, 0.4783, 0.359, 0.4638, 0.3911, 0.05584, 0.4197, 0.08029, 0.4197, 0.08029, 0.3911, 0.05584, 0.01295, 0.2125, 0.02175, 0.1758, 0.02175, 0.1758, 0.01295, 0.2125, 0.3242, 0.4783, 0.2875, 0.487, 0.2875, 0.487, 0.3242, 0.4783, 0.4197, 0.08029, 0.4442, 0.1089, 0.4442, 0.1089, 0.4197, 0.08029, 0.02175, 0.1758, 0.03616, 0.141, 0.03616, 0.141, 0.02175, 0.1758, 0.2875, 0.487, 0.25, 0.49, 0.25, 0.49, 0.2875, 0.487, 0.4442, 0.1089, 0.4638, 0.141, 0.4638, 0.141, 0.4442, 0.1089, 0.03616, 0.141, 0.05584, 0.1089, 0.05584, 0.1089, 0.03616, 0.141, 0.25, 0.49, 0.2125, 0.487, 0.2125, 0.487, 0.25, 0.49, 0.4638, 0.141, 0.4783, 0.1758, 0.4783, 0.1758, 0.4638, 0.141, 0.05584, 0.1089, 0.08029, 0.08029, 0.08029, 0.08029, 0.05584, 0.1089, 0.2125, 0.487, 0.1758, 0.4783, 0.1758, 0.4783, 0.2125, 0.487, 0.4783, 0.1758, 0.487, 0.2125, 0.487, 0.2125, 0.4783, 0.1758, 0.08029, 0.08029, 0.1089, 0.05584, 0.1089, 0.05584, 0.08029, 0.08029, 0.487, 0.2125, 0.49, 0.25, 0.49, 0.25, 0.487, 0.2125, 0.1089, 0.05584, 0.141, 0.03616, 0.141, 0.03616, 0.1089, 0.05584, 0.49, 0.25, 0.487, 0.2875, 0.487, 0.2875, 0.49, 0.25, 0.141, 0.03616, 0.1758, 0.02175, 0.1758, 0.02175, 0.141, 0.03616, 0.487, 0.2875, 0.4783, 0.3242, 0.4783, 0.3242, 0.487, 0.2875, 0.1758, 0.02175, 0.2125, 0.01295, 0.2125, 0.01295, 0.1758, 0.02175, 0.4783, 0.3242, 0.4638, 0.359, 0.4638, 0.359, 0.4783, 0.3242, 0.2125, 0.01295, 0.25, 0.01, 0.25, 0.01, 0.2125, 0.01295, 0.4638, 0.359, 0.4442, 0.3911, 0.4442, 0.3911, 0.4638, 0.359, 0.25, 0.01, 0.2875, 0.01295, 0.2875, 0.01295, 0.25, 0.01, 0.2125, 0.01295, 0.25, 0.01, 0.25, 0.01, 0.2125, 0.01295, 0.4783, 0.3242, 0.4638, 0.359, 0.4638, 0.359, 0.4783, 0.3242, 0.1758, 0.02175, 0.2125, 0.01295, 0.2125, 0.01295, 0.1758, 0.02175, 0.487, 0.2875, 0.4783, 0.3242, 0.4783, 0.3242, 0.487, 0.2875, 0.141, 0.03616, 0.1758, 0.02175, 0.1758, 0.02175, 0.141, 0.03616, 0.49, 0.25, 0.487, 0.2875, 0.487, 0.2875, 0.49, 0.25, 0.1089, 0.05584, 0.141, 0.03616, 0.141, 0.03616, 0.1089, 0.05584, 0.487, 0.2125, 0.49, 0.25, 0.49, 0.25, 0.487, 0.2125, 0.1758, 0.4783, 0.141, 0.4638, 0.141, 0.4638, 0.1758, 0.4783, 0.08029, 0.08029, 0.1089, 0.05584, 0.1089, 0.05584, 0.08029, 0.08029, 0.4783, 0.1758, 0.487, 0.2125, 0.487, 0.2125, 0.4783, 0.1758, 0.2125, 0.487, 0.1758, 0.4783, 0.1758, 0.4783, 0.2125, 0.487, 0.05584, 0.1089, 0.08029, 0.08029, 0.08029, 0.08029, 0.05584, 0.1089, 0.4638, 0.141, 0.4783, 0.1758, 0.4783, 0.1758, 0.4638, 0.141, 0.25, 0.49, 0.2125, 0.487, 0.2125, 0.487, 0.25, 0.49, 0.03616, 0.141, 0.05584, 0.1089, 0.05584, 0.1089, 0.03616, 0.141, 0.4442, 0.1089, 0.4638, 0.141, 0.4638, 0.141, 0.4442, 0.1089, 0.2875, 0.487, 0.25, 0.49, 0.25, 0.49, 0.2875, 0.487, 0.02175, 0.1758, 0.03616, 0.141, 0.03616, 0.141, 0.02175, 0.1758, 0.4197, 0.08029, 0.4442, 0.1089, 0.4442, 0.1089, 0.4197, 0.08029, 0.3242, 0.4783, 0.2875, 0.487, 0.2875, 0.487, 0.3242, 0.4783, 0.01295, 0.2125, 0.02175, 0.1758, 0.02175, 0.1758, 0.01295, 0.2125, 0.3911, 0.05584, 0.4197, 0.08029, 0.4197, 0.08029, 0.3911, 0.05584, 0.359, 0.4638, 0.3242, 0.4783, 0.3242, 0.4783, 0.359, 0.4638, 0.01, 0.25, 0.01295, 0.2125, 0.01295, 0.2125, 0.01, 0.25, 0.359, 0.03616, 0.3911, 0.05584, 0.3911, 0.05584, 0.359, 0.03616, 0.3911, 0.4442, 0.359, 0.4638, 0.359, 0.4638, 0.3911, 0.4442, 0.01295, 0.2875, 0.01, 0.25, 0.01, 0.25, 0.01295, 0.2875, 0.3242, 0.02175, 0.359, 0.03616, 0.359, 0.03616, 0.3242, 0.02175, 0.4197, 0.4197, 0.3911, 0.4442, 0.3911, 0.4442, 0.4197, 0.4197, 0.4442, 0.3911, 0.4197, 0.4197, 0.4197, 0.4197, 0.4442, 0.3911, 0.02175, 0.3242, 0.01295, 0.2875, 0.01295, 0.2875, 0.02175, 0.3242, 0.03616, 0.359, 0.02175, 0.3242, 0.02175, 0.3242, 0.03616, 0.359, 0.2875, 0.01295, 0.3242, 0.02175, 0.3242, 0.02175, 0.2875, 0.01295, 0.1319, 0.943, 0.2139, 0.886, 0.1861, 0.8867, 0.1056, 0.9433, 0.05, 1.0, 0.1319, 0.943, 0.1056, 0.9433, 0.025, 1.0, 0.7875, 0.487, 0.75, 0.49, 0.75, 0.49, 0.7875, 0.487, 0.75, 0.49, 0.7125, 0.487, 0.7125, 0.487, 0.75, 0.49, 0.513, 0.2125, 0.75, 1.0, 0.7237, 0.9125, 0.6973, 0.825, 0.671, 0.7375, 0.6446, 0.65, 0.6183, 0.5625, 0.592, 0.475, 0.5656, 0.3875, 0.5393, 0.3, 0.513, 0.2125, 0.5394, 0.3333, 0.51, 0.25, 0.513, 0.2125, 0.5393, 0.3, 0.5448, 0.3667, 0.513, 0.2875, 0.51, 0.25, 0.5394, 0.3333, 0.6694, 0.5467, 0.75, 0.49, 0.7125, 0.487, 0.7388, 0.544, 0.7056, 0.544, 0.7875, 0.487, 0.75, 0.49, 0.6694, 0.5467, 0.7125, 0.487, 0.95, 1.0, 0.9236, 0.943, 0.8972, 0.886, 0.8708, 0.829, 0.8444, 0.772, 0.818, 0.715, 0.7916, 0.658, 0.7652, 0.601, 0.7388, 0.544, 0.7125, 0.487, 0.7875, 0.487, 0.7875, 0.487, 0.7056, 0.544, 0.6236, 0.601, 0.5417, 0.658, 0.4597, 0.715, 0.3778, 0.772, 0.2958, 0.829, 0.2139, 0.886, 0.1319, 0.943, 0.05, 1.0, 0.513, 0.2875, 0.51, 0.25, 0.51, 0.25, 0.513, 0.2875, 0.3778, 0.772, 0.4597, 0.715, 0.4278, 0.7167, 0.3472, 0.7733, 0.4597, 0.715, 0.5417, 0.658, 0.5083, 0.66, 0.4278, 0.7167, 0.5417, 0.658, 0.6236, 0.601, 0.5889, 0.6033, 0.5083, 0.66, 0.6236, 0.601, 0.7056, 0.544, 0.6694, 0.5467, 0.5889, 0.6033, 0.025, 1.0, 0.1056, 0.9433, 0.9236, 0.943, 0.95, 1.0, 0.1056, 0.9433, 0.1861, 0.8867, 0.8972, 0.886, 0.9236, 0.943, 0.1861, 0.8867, 0.2667, 0.83, 0.8708, 0.829, 0.8972, 0.886, 0.2667, 0.83, 0.3472, 0.7733, 0.8444, 0.772, 0.8708, 0.829, 0.3472, 0.7733, 0.4278, 0.7167, 0.818, 0.715, 0.8444, 0.772, 0.4278, 0.7167, 0.5083, 0.66, 0.7916, 0.658, 0.818, 0.715, 0.5083, 0.66, 0.5889, 0.6033, 0.7652, 0.601, 0.7916, 0.658, 0.5889, 0.6033, 0.6694, 0.5467, 0.7388, 0.544, 0.7652, 0.601, 0.8, 1.0, 0.7681, 0.9208, 0.7456, 0.9167, 0.775, 1.0, 0.7681, 0.9208, 0.7362, 0.8417, 0.7161, 0.8333, 0.7456, 0.9167, 0.7362, 0.8417, 0.7043, 0.7625, 0.6867, 0.75, 0.7161, 0.8333, 0.7043, 0.7625, 0.6724, 0.6834, 0.6572, 0.6667, 0.6867, 0.75, 0.6724, 0.6834, 0.6405, 0.6042, 0.6278, 0.5833, 0.6572, 0.6667, 0.6405, 0.6042, 0.6086, 0.525, 0.5983, 0.5, 0.6278, 0.5833, 0.6086, 0.525, 0.5767, 0.4459, 0.5689, 0.4167, 0.5983, 0.5, 0.5767, 0.4459, 0.5448, 0.3667, 0.5394, 0.3333, 0.5689, 0.4167, 0.775, 1.0, 0.7456, 0.9167, 0.7237, 0.9125, 0.75, 1.0, 0.7456, 0.9167, 0.7161, 0.8333, 0.6973, 0.825, 0.7237, 0.9125, 0.7161, 0.8333, 0.6867, 0.75, 0.671, 0.7375, 0.6973, 0.825, 0.6867, 0.75, 0.6572, 0.6667, 0.6446, 0.65, 0.671, 0.7375, 0.6572, 0.6667, 0.6278, 0.5833, 0.6183, 0.5625, 0.6446, 0.65, 0.6278, 0.5833, 0.5983, 0.5, 0.592, 0.475, 0.6183, 0.5625, 0.5983, 0.5, 0.5689, 0.4167, 0.5656, 0.3875, 0.592, 0.475, 0.5689, 0.4167, 0.5394, 0.3333, 0.5393, 0.3, 0.5656, 0.3875, 0.09461, 0.4319, 0.08029, 0.4197, 0.08029, 0.4197, 0.1089, 0.4442, 0.1758, 0.4783, 0.1758, 0.4783, 0.141, 0.4638, 0.141, 0.4638, 0.05584, 0.3911, 0.03616, 0.359, 0.03616, 0.359, 0.05584, 0.3911])
me_cone.materials.append(mat_material_001)
me_cone.update()

# ---- objects
ob_base = bpy.data.objects.new('Base', me_cone)

# ---- transforms, parenting, visibility, modifiers, constraints
ob_base.location = (0.0, 0.0, 0.0)

# ---- collection membership
col_collection.objects.link(ob_base)

# ---- scene / render settings (as saved in the file)
scene.frame_start = 1; scene.frame_end = 250; scene.frame_set(1)
scene.render.engine = 'BLENDER_EEVEE_NEXT'
bpy.context.view_layer.update()

# ---- added for rendering (the .blend has no active camera and no usable light): camera, sun
cam_auto = bpy.data.cameras.new('AutoCamera')
cam_auto.lens = 50.0
cam_auto.sensor_width = 36.0
cam_auto.clip_end = 1000.0
ob_auto_camera = bpy.data.objects.new('AutoCamera', cam_auto)
scene.collection.objects.link(ob_auto_camera)
ob_auto_camera.location = (3.02483, -3.6398, 3.61381)
ob_auto_camera.rotation_euler = (1.09748, -7.21219e-08, 0.694738)
scene.camera = ob_auto_camera
light_auto_sun = bpy.data.lights.new('AutoSun', 'SUN')
light_auto_sun.energy = 3.0
light_auto_sun.angle = 0.0523599
ob_auto_sun = bpy.data.objects.new('AutoSun', light_auto_sun)
scene.collection.objects.link(ob_auto_sun)
ob_auto_sun.rotation_euler = (0.872665, 0.174533, 0.523599)
bpy.context.view_layer.update()
